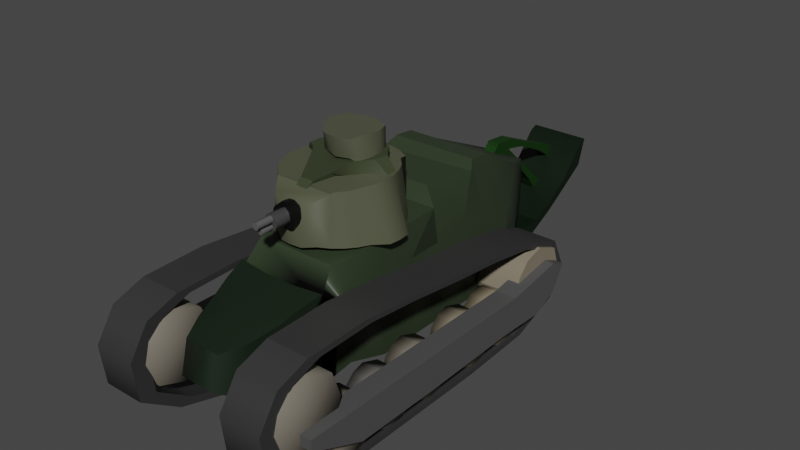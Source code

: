 # Source: ft-17_ww1_tank1.blend  (saved by Blender 2.91.10; exported with 4.5.12 LTS)
import bpy
from mathutils import Matrix  # noqa: F401  (used for matrix-valued properties, if any)

bpy.ops.wm.read_factory_settings(use_empty=True)
scene = bpy.context.scene
scene.name = 'Scene'

# ---- materials (node trees are filled in below, after node groups)
mat_material_009 = bpy.data.materials.new('Material.009')
mat_material_001 = bpy.data.materials.new('Material.001')
mat_material_018 = bpy.data.materials.new('Material.018')
mat_material_020 = bpy.data.materials.new('Material.020')
mat_material_022 = bpy.data.materials.new('Material.022')
mat_material_002 = bpy.data.materials.new('Material.002')
mat_material_004 = bpy.data.materials.new('Material.004')
mat_material_003 = bpy.data.materials.new('Material.003')
mat_material_006 = bpy.data.materials.new('Material.006')
mat_material_005 = bpy.data.materials.new('Material.005')
mat_material_007 = bpy.data.materials.new('Material.007')
mat_material_019 = bpy.data.materials.new('Material.019')
mat_material_017 = bpy.data.materials.new('Material.017')
mat_material_015 = bpy.data.materials.new('Material.015')
mat_material_014 = bpy.data.materials.new('Material.014')
mat_material_013 = bpy.data.materials.new('Material.013')
mat_material_012 = bpy.data.materials.new('Material.012')
mat_material_016 = bpy.data.materials.new('Material.016')
mat_material_011 = bpy.data.materials.new('Material.011')
mat_material_010 = bpy.data.materials.new('Material.010')

# ---- node groups
ng_auto_smooth = bpy.data.node_groups.new('Auto Smooth', 'GeometryNodeTree')
_s = ng_auto_smooth.interface.new_socket(name='Geometry', in_out='OUTPUT', socket_type='NodeSocketGeometry')
_s = ng_auto_smooth.interface.new_socket(name='Geometry', in_out='INPUT', socket_type='NodeSocketGeometry')
_s = ng_auto_smooth.interface.new_socket(name='Angle', in_out='INPUT', socket_type='NodeSocketFloat')
_s.subtype = 'ANGLE'
_s.min_value = 0.0
_s.max_value = 3.142
ng_auto_smooth.is_modifier = True
_N = ng_auto_smooth.nodes; _L = ng_auto_smooth.links
n0 = _N.new('NodeGroupOutput'); n0.name = 'Group Output'; n0.location = (480, -100)
n1 = _N.new('NodeGroupInput'); n1.name = 'Group Input'; n1.location = (-420, -300)
n2 = _N.new('NodeGroupInput'); n2.name = 'Group Input.001'; n2.location = (-60, -100)
n3 = _N.new('GeometryNodeSetShadeSmooth'); n3.name = 'Set Shade Smooth'; n3.location = (120, -100)
n3.domain = 'EDGE'
n4 = _N.new('GeometryNodeSetShadeSmooth'); n4.name = 'Set Shade Smooth.001'; n4.location = (300, -100)
n5 = _N.new('GeometryNodeInputMeshEdgeAngle'); n5.name = 'Edge Angle'; n5.location = (-420, -220)
n6 = _N.new('GeometryNodeInputEdgeSmooth'); n6.name = 'Is Edge Smooth'; n6.location = (-60, -160)
n7 = _N.new('GeometryNodeInputShadeSmooth'); n7.name = 'Is Face Smooth'; n7.location = (-240, -340)
n8 = _N.new('FunctionNodeBooleanMath'); n8.name = 'Boolean Math'; n8.location = (-60, -220)
n9 = _N.new('FunctionNodeCompare'); n9.name = 'Compare'; n9.location = (-240, -180)
n9.operation = 'LESS_EQUAL'
_L.new(n5.outputs[0], n9.inputs[0])
_L.new(n4.outputs[0], n0.inputs[0])
_L.new(n1.outputs[1], n9.inputs[1])
_L.new(n9.outputs[0], n8.inputs[0])
_L.new(n7.outputs[0], n8.inputs[1])
_L.new(n2.outputs[0], n3.inputs[0])
_L.new(n6.outputs[0], n3.inputs[1])
_L.new(n3.outputs[0], n4.inputs[0])
_L.new(n8.outputs[0], n3.inputs[2])
n0.is_active_output = True

# ---- material node trees
mat_material_009.use_nodes = True; mat_material_009.node_tree.nodes.clear()
_N = mat_material_009.node_tree.nodes; _L = mat_material_009.node_tree.links
n0 = _N.new('ShaderNodeBsdfPrincipled'); n0.name = 'Principled BSDF'; n0.location = (10, 300)
n0.distribution = 'GGX'
n0.subsurface_method = 'RANDOM_WALK_SKIN'
n0.inputs[0].default_value = (0.03267, 0.03267, 0.03267, 1.0)
n0.inputs[3].default_value = 1.45
n0.inputs[27].default_value = (0.0, 0.0, 0.0, 1.0)
n0.inputs[28].default_value = 1.0
n1 = _N.new('ShaderNodeOutputMaterial'); n1.name = 'Material Output'; n1.location = (300, 300)
_L.new(n0.outputs[0], n1.inputs[0])
n1.is_active_output = True
mat_material_001.use_nodes = True; mat_material_001.node_tree.nodes.clear()
_N = mat_material_001.node_tree.nodes; _L = mat_material_001.node_tree.links
n0 = _N.new('ShaderNodeBsdfPrincipled'); n0.name = 'Principled BSDF'; n0.location = (10, 300)
n0.distribution = 'GGX'
n0.subsurface_method = 'RANDOM_WALK_SKIN'
n0.inputs[0].default_value = (0.02829, 0.04232, 0.02124, 1.0)
n0.inputs[3].default_value = 1.45
n0.inputs[27].default_value = (0.0, 0.0, 0.0, 1.0)
n0.inputs[28].default_value = 1.0
n1 = _N.new('ShaderNodeOutputMaterial'); n1.name = 'Material Output'; n1.location = (300, 300)
_L.new(n0.outputs[0], n1.inputs[0])
n1.is_active_output = True
mat_material_018.use_nodes = True; mat_material_018.node_tree.nodes.clear()
_N = mat_material_018.node_tree.nodes; _L = mat_material_018.node_tree.links
n0 = _N.new('ShaderNodeBsdfPrincipled'); n0.name = 'Principled BSDF'; n0.location = (10, 300)
n0.distribution = 'GGX'
n0.subsurface_method = 'RANDOM_WALK_SKIN'
n0.inputs[0].default_value = (0.005989, 0.01368, 0.005401, 1.0)
n0.inputs[3].default_value = 1.45
n0.inputs[27].default_value = (0.0, 0.0, 0.0, 1.0)
n0.inputs[28].default_value = 1.0
n1 = _N.new('ShaderNodeOutputMaterial'); n1.name = 'Material Output'; n1.location = (300, 300)
_L.new(n0.outputs[0], n1.inputs[0])
n1.is_active_output = True
mat_material_020.use_nodes = True; mat_material_020.node_tree.nodes.clear()
_N = mat_material_020.node_tree.nodes; _L = mat_material_020.node_tree.links
n0 = _N.new('ShaderNodeBsdfPrincipled'); n0.name = 'Principled BSDF'; n0.location = (10, 300)
n0.distribution = 'GGX'
n0.subsurface_method = 'RANDOM_WALK_SKIN'
n0.inputs[0].default_value = (0.0002463, 0.006358, 0.0002622, 1.0)
n0.inputs[3].default_value = 1.45
n0.inputs[27].default_value = (0.0, 0.0, 0.0, 1.0)
n0.inputs[28].default_value = 1.0
n1 = _N.new('ShaderNodeOutputMaterial'); n1.name = 'Material Output'; n1.location = (300, 300)
_L.new(n0.outputs[0], n1.inputs[0])
n1.is_active_output = True
mat_material_022.use_nodes = True; mat_material_022.node_tree.nodes.clear()
_N = mat_material_022.node_tree.nodes; _L = mat_material_022.node_tree.links
n0 = _N.new('ShaderNodeBsdfPrincipled'); n0.name = 'Principled BSDF'; n0.location = (10, 300)
n0.distribution = 'GGX'
n0.subsurface_method = 'RANDOM_WALK_SKIN'
n0.inputs[0].default_value = (0.002908, 0.03267, 0.0, 1.0)
n0.inputs[3].default_value = 1.45
n0.inputs[27].default_value = (0.0, 0.0, 0.0, 1.0)
n0.inputs[28].default_value = 1.0
n1 = _N.new('ShaderNodeOutputMaterial'); n1.name = 'Material Output'; n1.location = (300, 300)
_L.new(n0.outputs[0], n1.inputs[0])
n1.is_active_output = True
mat_material_002.use_nodes = True; mat_material_002.node_tree.nodes.clear()
_N = mat_material_002.node_tree.nodes; _L = mat_material_002.node_tree.links
n0 = _N.new('ShaderNodeBsdfPrincipled'); n0.name = 'Principled BSDF'; n0.location = (10, 300)
n0.distribution = 'GGX'
n0.subsurface_method = 'RANDOM_WALK_SKIN'
n0.inputs[0].default_value = (0.08022, 0.0865, 0.05127, 1.0)
n0.inputs[3].default_value = 1.45
n0.inputs[27].default_value = (0.0, 0.0, 0.0, 1.0)
n0.inputs[28].default_value = 1.0
n1 = _N.new('ShaderNodeOutputMaterial'); n1.name = 'Material Output'; n1.location = (300, 300)
_L.new(n0.outputs[0], n1.inputs[0])
n1.is_active_output = True
mat_material_004.use_nodes = True; mat_material_004.node_tree.nodes.clear()
_N = mat_material_004.node_tree.nodes; _L = mat_material_004.node_tree.links
n0 = _N.new('ShaderNodeBsdfPrincipled'); n0.name = 'Principled BSDF'; n0.location = (10, 300)
n0.distribution = 'GGX'
n0.subsurface_method = 'RANDOM_WALK_SKIN'
n0.inputs[0].default_value = (0.03955, 0.05127, 0.02416, 1.0)
n0.inputs[3].default_value = 1.45
n0.inputs[27].default_value = (0.0, 0.0, 0.0, 1.0)
n0.inputs[28].default_value = 1.0
n1 = _N.new('ShaderNodeOutputMaterial'); n1.name = 'Material Output'; n1.location = (300, 300)
_L.new(n0.outputs[0], n1.inputs[0])
n1.is_active_output = True
mat_material_003.use_nodes = True; mat_material_003.node_tree.nodes.clear()
_N = mat_material_003.node_tree.nodes; _L = mat_material_003.node_tree.links
n0 = _N.new('ShaderNodeBsdfPrincipled'); n0.name = 'Principled BSDF'; n0.location = (10, 300)
n0.distribution = 'GGX'
n0.subsurface_method = 'RANDOM_WALK_SKIN'
n0.inputs[0].default_value = (0.08228, 0.08866, 0.05448, 1.0)
n0.inputs[3].default_value = 1.45
n0.inputs[27].default_value = (0.0, 0.0, 0.0, 1.0)
n0.inputs[28].default_value = 1.0
n1 = _N.new('ShaderNodeOutputMaterial'); n1.name = 'Material Output'; n1.location = (300, 300)
_L.new(n0.outputs[0], n1.inputs[0])
n1.is_active_output = True
mat_material_006.use_nodes = True; mat_material_006.node_tree.nodes.clear()
_N = mat_material_006.node_tree.nodes; _L = mat_material_006.node_tree.links
n0 = _N.new('ShaderNodeBsdfPrincipled'); n0.name = 'Principled BSDF'; n0.location = (10, 300)
n0.distribution = 'GGX'
n0.subsurface_method = 'RANDOM_WALK_SKIN'
n0.inputs[0].default_value = (0.0, 0.0, 0.0, 1.0)
n0.inputs[3].default_value = 1.45
n0.inputs[27].default_value = (0.0, 0.0, 0.0, 1.0)
n0.inputs[28].default_value = 1.0
n1 = _N.new('ShaderNodeOutputMaterial'); n1.name = 'Material Output'; n1.location = (300, 300)
_L.new(n0.outputs[0], n1.inputs[0])
n1.is_active_output = True
mat_material_005.use_nodes = True; mat_material_005.node_tree.nodes.clear()
_N = mat_material_005.node_tree.nodes; _L = mat_material_005.node_tree.links
n0 = _N.new('ShaderNodeBsdfPrincipled'); n0.name = 'Principled BSDF'; n0.location = (10, 300)
n0.distribution = 'GGX'
n0.subsurface_method = 'RANDOM_WALK_SKIN'
n0.inputs[0].default_value = (0.04961, 0.04961, 0.04961, 1.0)
n0.inputs[3].default_value = 1.45
n0.inputs[27].default_value = (0.0, 0.0, 0.0, 1.0)
n0.inputs[28].default_value = 1.0
n1 = _N.new('ShaderNodeOutputMaterial'); n1.name = 'Material Output'; n1.location = (300, 300)
_L.new(n0.outputs[0], n1.inputs[0])
n1.is_active_output = True
mat_material_007.use_nodes = True; mat_material_007.node_tree.nodes.clear()
_N = mat_material_007.node_tree.nodes; _L = mat_material_007.node_tree.links
n0 = _N.new('ShaderNodeBsdfPrincipled'); n0.name = 'Principled BSDF'; n0.location = (10, 300)
n0.distribution = 'GGX'
n0.subsurface_method = 'RANDOM_WALK_SKIN'
n0.inputs[0].default_value = (0.0965, 0.0965, 0.0965, 1.0)
n0.inputs[3].default_value = 1.45
n0.inputs[27].default_value = (0.0, 0.0, 0.0, 1.0)
n0.inputs[28].default_value = 1.0
n1 = _N.new('ShaderNodeOutputMaterial'); n1.name = 'Material Output'; n1.location = (300, 300)
_L.new(n0.outputs[0], n1.inputs[0])
n1.is_active_output = True
mat_material_019.use_nodes = True; mat_material_019.node_tree.nodes.clear()
_N = mat_material_019.node_tree.nodes; _L = mat_material_019.node_tree.links
n0 = _N.new('ShaderNodeBsdfPrincipled'); n0.name = 'Principled BSDF'; n0.location = (10, 300)
n0.distribution = 'GGX'
n0.subsurface_method = 'RANDOM_WALK_SKIN'
n0.inputs[0].default_value = (0.03895, 0.03895, 0.03895, 1.0)
n0.inputs[3].default_value = 1.45
n0.inputs[27].default_value = (0.0, 0.0, 0.0, 1.0)
n0.inputs[28].default_value = 1.0
n1 = _N.new('ShaderNodeOutputMaterial'); n1.name = 'Material Output'; n1.location = (300, 300)
_L.new(n0.outputs[0], n1.inputs[0])
n1.is_active_output = True
mat_material_017.use_nodes = True; mat_material_017.node_tree.nodes.clear()
_N = mat_material_017.node_tree.nodes; _L = mat_material_017.node_tree.links
n0 = _N.new('ShaderNodeBsdfPrincipled'); n0.name = 'Principled BSDF'; n0.location = (10, 300)
n0.distribution = 'GGX'
n0.subsurface_method = 'RANDOM_WALK_SKIN'
n0.inputs[0].default_value = (0.2232, 0.1912, 0.1384, 1.0)
n0.inputs[3].default_value = 1.45
n0.inputs[27].default_value = (0.0, 0.0, 0.0, 1.0)
n0.inputs[28].default_value = 1.0
n1 = _N.new('ShaderNodeOutputMaterial'); n1.name = 'Material Output'; n1.location = (300, 300)
_L.new(n0.outputs[0], n1.inputs[0])
n1.is_active_output = True
mat_material_015.use_nodes = True; mat_material_015.node_tree.nodes.clear()
_N = mat_material_015.node_tree.nodes; _L = mat_material_015.node_tree.links
n0 = _N.new('ShaderNodeBsdfPrincipled'); n0.name = 'Principled BSDF'; n0.location = (10, 300)
n0.distribution = 'GGX'
n0.subsurface_method = 'RANDOM_WALK_SKIN'
n0.inputs[0].default_value = (0.2195, 0.1878, 0.1356, 1.0)
n0.inputs[3].default_value = 1.45
n0.inputs[27].default_value = (0.0, 0.0, 0.0, 1.0)
n0.inputs[28].default_value = 1.0
n1 = _N.new('ShaderNodeOutputMaterial'); n1.name = 'Material Output'; n1.location = (300, 300)
_L.new(n0.outputs[0], n1.inputs[0])
n1.is_active_output = True
mat_material_014.use_nodes = True; mat_material_014.node_tree.nodes.clear()
_N = mat_material_014.node_tree.nodes; _L = mat_material_014.node_tree.links
n0 = _N.new('ShaderNodeBsdfPrincipled'); n0.name = 'Principled BSDF'; n0.location = (10, 300)
n0.distribution = 'GGX'
n0.subsurface_method = 'RANDOM_WALK_SKIN'
n0.inputs[0].default_value = (0.1845, 0.1636, 0.1301, 1.0)
n0.inputs[3].default_value = 1.45
n0.inputs[27].default_value = (0.0, 0.0, 0.0, 1.0)
n0.inputs[28].default_value = 1.0
n1 = _N.new('ShaderNodeOutputMaterial'); n1.name = 'Material Output'; n1.location = (300, 300)
_L.new(n0.outputs[0], n1.inputs[0])
n1.is_active_output = True
mat_material_013.use_nodes = True; mat_material_013.node_tree.nodes.clear()
_N = mat_material_013.node_tree.nodes; _L = mat_material_013.node_tree.links
n0 = _N.new('ShaderNodeBsdfPrincipled'); n0.name = 'Principled BSDF'; n0.location = (10, 300)
n0.distribution = 'GGX'
n0.subsurface_method = 'RANDOM_WALK_SKIN'
n0.inputs[0].default_value = (0.1413, 0.1329, 0.1195, 1.0)
n0.inputs[3].default_value = 1.45
n0.inputs[27].default_value = (0.0, 0.0, 0.0, 1.0)
n0.inputs[28].default_value = 1.0
n1 = _N.new('ShaderNodeOutputMaterial'); n1.name = 'Material Output'; n1.location = (300, 300)
_L.new(n0.outputs[0], n1.inputs[0])
n1.is_active_output = True
mat_material_012.use_nodes = True; mat_material_012.node_tree.nodes.clear()
_N = mat_material_012.node_tree.nodes; _L = mat_material_012.node_tree.links
n0 = _N.new('ShaderNodeBsdfPrincipled'); n0.name = 'Principled BSDF'; n0.location = (10, 300)
n0.distribution = 'GGX'
n0.subsurface_method = 'RANDOM_WALK_SKIN'
n0.inputs[0].default_value = (0.1845, 0.162, 0.1301, 1.0)
n0.inputs[3].default_value = 1.45
n0.inputs[27].default_value = (0.0, 0.0, 0.0, 1.0)
n0.inputs[28].default_value = 1.0
n1 = _N.new('ShaderNodeOutputMaterial'); n1.name = 'Material Output'; n1.location = (300, 300)
_L.new(n0.outputs[0], n1.inputs[0])
n1.is_active_output = True
mat_material_016.use_nodes = True; mat_material_016.node_tree.nodes.clear()
_N = mat_material_016.node_tree.nodes; _L = mat_material_016.node_tree.links
n0 = _N.new('ShaderNodeBsdfPrincipled'); n0.name = 'Principled BSDF'; n0.location = (10, 300)
n0.distribution = 'GGX'
n0.subsurface_method = 'RANDOM_WALK_SKIN'
n0.inputs[0].default_value = (0.2462, 0.2051, 0.1384, 1.0)
n0.inputs[3].default_value = 1.45
n0.inputs[27].default_value = (0.0, 0.0, 0.0, 1.0)
n0.inputs[28].default_value = 1.0
n1 = _N.new('ShaderNodeOutputMaterial'); n1.name = 'Material Output'; n1.location = (300, 300)
_L.new(n0.outputs[0], n1.inputs[0])
n1.is_active_output = True
mat_material_011.use_nodes = True; mat_material_011.node_tree.nodes.clear()
_N = mat_material_011.node_tree.nodes; _L = mat_material_011.node_tree.links
n0 = _N.new('ShaderNodeOutputMaterial'); n0.name = 'Material Output'; n0.location = (300, 300)
n1 = _N.new('ShaderNodeBsdfPrincipled'); n1.name = 'Principled BSDF'; n1.location = (10, 300)
n1.distribution = 'GGX'
n1.subsurface_method = 'RANDOM_WALK_SKIN'
n1.inputs[0].default_value = (0.07557, 0.07557, 0.07557, 1.0)
n1.inputs[3].default_value = 1.45
n1.inputs[27].default_value = (0.0, 0.0, 0.0, 1.0)
n1.inputs[28].default_value = 1.0
_L.new(n1.outputs[0], n0.inputs[0])
n0.is_active_output = True
mat_material_010.use_nodes = True; mat_material_010.node_tree.nodes.clear()
_N = mat_material_010.node_tree.nodes; _L = mat_material_010.node_tree.links
n0 = _N.new('ShaderNodeBsdfPrincipled'); n0.name = 'Principled BSDF'; n0.location = (10, 300)
n0.distribution = 'GGX'
n0.subsurface_method = 'RANDOM_WALK_SKIN'
n0.inputs[0].default_value = (0.1812, 0.162, 0.1301, 1.0)
n0.inputs[3].default_value = 1.45
n0.inputs[27].default_value = (0.0, 0.0, 0.0, 1.0)
n0.inputs[28].default_value = 1.0
n1 = _N.new('ShaderNodeOutputMaterial'); n1.name = 'Material Output'; n1.location = (300, 300)
_L.new(n0.outputs[0], n1.inputs[0])
n1.is_active_output = True

# ---- world
world_world = bpy.data.worlds.new('World'); scene.world = world_world
world_world.use_nodes = True; world_world.node_tree.nodes.clear()
_N = world_world.node_tree.nodes; _L = world_world.node_tree.links
n0 = _N.new('ShaderNodeOutputWorld'); n0.name = 'World Output'; n0.location = (300, 300)
n1 = _N.new('ShaderNodeBackground'); n1.name = 'Background'; n1.location = (10, 300)
n1.inputs[0].default_value = (0.05088, 0.05088, 0.05088, 1.0)
_L.new(n1.outputs[0], n0.inputs[0])
n0.is_active_output = True
world_world.color = (0.05088, 0.05088, 0.05088)
world_world.use_sun_shadow = False
world_world.sun_shadow_jitter_overblur = 0.0

# ---- meshes
me_cube_002 = bpy.data.meshes.new('Cube.002')
me_cube_002.from_pydata([(-1.0, -1.016, 0.3538), (-1.0, -0.9159, 0.8611), (-1.0, 1.021, -0.09745), (-1.0, 0.9474, 0.3925), (1.0, -1.016, 0.3538), (1.0, -0.9159, 0.8611), (1.0, 1.021, -0.09745), (1.0, 0.9474, 0.3925), (-1.0, 0.9351, -0.6355), (-1.0, 0.6809, -0.9479), (-1.0, 0.2901, -1.017), (-1.0, -0.5056, -1.017), (-1.0, -0.7913, -0.757), (-1.0, -0.9929, -0.3057), (-1.0, -0.7511, 1.052), (-1.0, -0.4286, 1.087), (-1.0, -0.1429, 1.0), (-1.0, 0.1849, 0.8611), (-1.0, 0.4917, 0.757), (-1.0, 0.7616, 0.6182), (1.0, -0.9929, -0.3057), (1.0, -0.7913, -0.757), (1.0, -0.5056, -1.017), (1.0, 0.2901, -1.017), (1.0, 0.6809, -0.9479), (1.0, 0.9351, -0.6355), (1.0, 0.7616, 0.6182), (1.0, 0.4917, 0.757), (1.0, 0.1849, 0.8611), (1.0, -0.1429, 1.0), (1.0, -0.4286, 1.087), (1.0, -0.7511, 1.052), (-1.0, 0.9347, -0.08921), (-1.0, 0.8944, -0.3417), (-1.0, 0.7833, 0.4614), (-1.0, 0.8674, 0.3593), (1.0, -0.9219, 0.09285), (1.0, -0.9299, 0.3239), (1.0, -0.7875, 0.8474), (1.0, -0.8385, 0.7884), (1.0, 0.8674, 0.3593), (1.0, 0.7833, 0.4614), (1.0, 0.8944, -0.3417), (1.0, 0.9347, -0.08921), (1.0, 0.6972, 0.5659), (1.0, 0.6662, -0.8152), (1.0, 0.5017, 0.6665), (1.0, 0.8561, -0.5818), (1.0, 0.4501, 0.693), (1.0, 0.285, -0.9279), (1.0, 0.1894, 0.7816), (1.0, 0.6234, -0.8678), (1.0, 0.1693, 0.7884), (1.0, -0.4629, -0.9314), (1.0, -0.4863, -0.91), (1.0, -0.1308, 0.9155), (1.0, 0.2655, -0.9314), (1.0, -0.1566, 0.9233), (1.0, -0.3924, 0.9949), (1.0, -0.7244, -0.693), (1.0, -0.7621, -0.6087), (1.0, -0.4478, 0.989), (1.0, -0.6876, 0.9632), (1.0, -0.909, -0.2799), (-1.0, -0.9219, 0.09285), (-1.0, -0.9299, 0.3239), (-1.0, -0.7875, 0.8474), (-1.0, -0.8385, 0.7884), (-1.0, -0.6876, 0.9632), (-1.0, -0.909, -0.2799), (-1.0, -0.4478, 0.989), (-1.0, -0.7621, -0.6087), (-1.0, -0.3924, 0.9949), (-1.0, -0.7244, -0.693), (-1.0, -0.1566, 0.9233), (-1.0, -0.4863, -0.91), (-1.0, -0.1308, 0.9155), (-1.0, -0.4629, -0.9314), (-1.0, 0.1693, 0.7884), (-1.0, 0.1894, 0.7816), (-1.0, 0.285, -0.9279), (-1.0, 0.2655, -0.9314), (-1.0, 0.4501, 0.693), (-1.0, 0.6662, -0.8152), (-1.0, 0.6234, -0.8678), (-1.0, 0.5017, 0.6665), (-1.0, 0.6972, 0.5659), (-1.0, 0.8561, -0.5818)], [], [(19, 3, 2, 8, 33, 32, 35, 34), (2, 3, 7, 6), (38, 31, 5, 4, 20, 36, 37, 39), (4, 5, 1, 0), (13, 20, 4, 0), (31, 14, 1, 5), (7, 3, 19, 26), (26, 19, 18, 27), (27, 18, 17, 28), (28, 17, 16, 29), (29, 16, 15, 30), (30, 15, 14, 31), (2, 6, 25, 8), (8, 25, 24, 9), (9, 24, 23, 10), (10, 23, 22, 11), (11, 22, 21, 12), (12, 21, 20, 13), (25, 6, 7, 26, 41, 40, 43, 42), (41, 26, 27, 46, 44), (45, 24, 25, 42, 47), (46, 27, 28, 50, 48), (23, 24, 45, 51, 49), (50, 28, 29, 57, 55, 52), (54, 22, 23, 49, 56, 53), (57, 29, 30, 61, 58), (60, 21, 22, 54, 59), (61, 30, 31, 38, 62), (36, 20, 21, 60, 63), (0, 1, 14, 66, 67, 65, 64, 13), (68, 66, 14, 15, 70), (12, 13, 64, 69, 71), (72, 70, 15, 16, 74), (11, 12, 71, 73, 75), (76, 74, 16, 17, 79, 78), (80, 10, 11, 75, 77, 81), (17, 18, 85, 82, 79), (83, 9, 10, 80, 84), (18, 19, 34, 86, 85), (33, 8, 9, 83, 87), (40, 35, 32, 43), (67, 39, 37, 65), (36, 63, 69, 64, 65, 37), (68, 62, 38, 39, 67, 66), (34, 35, 40, 41, 44, 86), (46, 48, 82, 85, 86, 44), (82, 48, 50, 52, 78, 79), (52, 55, 76, 78), (57, 58, 72, 74, 76, 55), (61, 62, 68, 70, 72, 58), (32, 33, 87, 47, 42, 43), (51, 45, 47, 87, 83, 84), (56, 49, 51, 84, 80, 81), (53, 56, 81, 77), (59, 54, 53, 77, 75, 73), (60, 59, 73, 71, 69, 63)])
me_cube_002.polygons.foreach_set('use_smooth', [True] * 56)
me_cube_002.polygons.foreach_set('material_index', [0, 0, 0, 0, 0, 0, 0, 0, 0, 0, 0, 0, 0, 0, 0, 0, 0, 0, 0, 0, 0, 0, 0, 0, 0, 0, 0, 0, 0, 0, 0, 0, 0, 0, 0, 0, 0, 0, 0, 0, 568, 568, 568, 568, 568, 568, 568, 568, 568, 568, 568, 568, 568, 568, 568, 568])
_uv = me_cube_002.uv_layers.new(name='UVMap')
_uv.uv.foreach_set('vector', [0.625, 0.2143, 0.625, 0.25, 0.375, 0.25, 0.375, 0.2143, 0.4336, 0.2143, 0.4405, 0.2311, 0.5872, 0.2304, 0.5937, 0.2143, 0.375, 0.25, 0.625, 0.25, 0.625, 0.5, 0.375, 0.5, 0.5873, 0.7143, 0.625, 0.7143, 0.625, 0.75, 0.375, 0.75, 0.375, 0.7143, 0.4484, 0.7143, 0.4518, 0.7269, 0.5802, 0.7252, 0.375, 0.75, 0.625, 0.75, 0.625, 1.0, 0.375, 1.0, 0.125, 0.7143, 0.375, 0.7143, 0.375, 0.75, 0.125, 0.75, 0.625, 0.7143, 0.875, 0.7143, 0.875, 0.75, 0.625, 0.75, 0.625, 0.5, 0.875, 0.5, 0.875, 0.5357, 0.625, 0.5357, 0.625, 0.5357, 0.875, 0.5357, 0.875, 0.5714, 0.625, 0.5714, 0.625, 0.5714, 0.875, 0.5714, 0.875, 0.6071, 0.625, 0.6071, 0.625, 0.6071, 0.875, 0.6071, 0.875, 0.6429, 0.625, 0.6429, 0.625, 0.6429, 0.875, 0.6429, 0.875, 0.6786, 0.625, 0.6786, 0.625, 0.6786, 0.875, 0.6786, 0.875, 0.7143, 0.625, 0.7143, 0.125, 0.5, 0.375, 0.5, 0.375, 0.5357, 0.125, 0.5357, 0.125, 0.5357, 0.375, 0.5357, 0.375, 0.5714, 0.125, 0.5714, 0.125, 0.5714, 0.375, 0.5714, 0.375, 0.6071, 0.125, 0.6071, 0.125, 0.6071, 0.375, 0.6071, 0.375, 0.6429, 0.125, 0.6429, 0.125, 0.6429, 0.375, 0.6429, 0.375, 0.6786, 0.125, 0.6786, 0.125, 0.6786, 0.375, 0.6786, 0.375, 0.7143, 0.125, 0.7143, 0.375, 0.5357, 0.375, 0.5, 0.625, 0.5, 0.625, 0.5357, 0.5937, 0.5357, 0.5872, 0.5196, 0.4405, 0.5189, 0.4336, 0.5357, 0.5937, 0.5357, 0.625, 0.5357, 0.625, 0.5714, 0.6117, 0.5714, 0.6097, 0.5457, 0.3945, 0.5714, 0.375, 0.5714, 0.375, 0.5357, 0.4336, 0.5357, 0.397, 0.5446, 0.6117, 0.5714, 0.625, 0.5714, 0.625, 0.6071, 0.6144, 0.6071, 0.6136, 0.5771, 0.375, 0.6071, 0.375, 0.5714, 0.3945, 0.5714, 0.3877, 0.5759, 0.3869, 0.6071, 0.6144, 0.6071, 0.625, 0.6071, 0.625, 0.6429, 0.6155, 0.6429, 0.6157, 0.6403, 0.6145, 0.609, 0.3883, 0.6429, 0.375, 0.6429, 0.375, 0.6071, 0.3869, 0.6071, 0.3864, 0.6081, 0.3857, 0.6415, 0.6155, 0.6429, 0.625, 0.6429, 0.625, 0.6786, 0.6117, 0.6786, 0.6149, 0.6722, 0.3951, 0.6786, 0.375, 0.6786, 0.375, 0.6429, 0.3883, 0.6429, 0.3889, 0.6727, 0.6117, 0.6786, 0.625, 0.6786, 0.625, 0.7143, 0.5873, 0.7143, 0.6091, 0.7052, 0.4484, 0.7143, 0.375, 0.7143, 0.375, 0.6786, 0.3951, 0.6786, 0.3973, 0.7045, 0.375, 0.0, 0.625, 0.0, 0.625, 0.03571, 0.5873, 0.03571, 0.5802, 0.02479, 0.4518, 0.02315, 0.4484, 0.03571, 0.375, 0.03571, 0.6091, 0.04476, 0.5873, 0.03571, 0.625, 0.03571, 0.625, 0.07143, 0.6117, 0.07143, 0.375, 0.07143, 0.375, 0.03571, 0.4484, 0.03571, 0.3973, 0.0455, 0.3951, 0.07143, 0.6149, 0.07779, 0.6117, 0.07143, 0.625, 0.07143, 0.625, 0.1071, 0.6155, 0.1071, 0.375, 0.1071, 0.375, 0.07143, 0.3951, 0.07143, 0.3889, 0.07726, 0.3883, 0.1071, 0.6157, 0.1097, 0.6155, 0.1071, 0.625, 0.1071, 0.625, 0.1429, 0.6144, 0.1429, 0.6145, 0.141, 0.3869, 0.1429, 0.375, 0.1429, 0.375, 0.1071, 0.3883, 0.1071, 0.3857, 0.1085, 0.3864, 0.1419, 0.625, 0.1429, 0.625, 0.1786, 0.6117, 0.1786, 0.6136, 0.1729, 0.6144, 0.1429, 0.3945, 0.1786, 0.375, 0.1786, 0.375, 0.1429, 0.3869, 0.1429, 0.3877, 0.1741, 0.625, 0.1786, 0.625, 0.2143, 0.5937, 0.2143, 0.6097, 0.2043, 0.6117, 0.1786, 0.4336, 0.2143, 0.375, 0.2143, 0.375, 0.1786, 0.3945, 0.1786, 0.397, 0.2054, 0.625, 0.4514, 0.625, 0.2673, 0.375, 0.2673, 0.375, 0.4514, 0.625, 0.9827, 0.625, 0.7986, 0.375, 0.7986, 0.375, 0.9827, 0.3264, 0.7363, 0.3264, 0.7143, 0.1423, 0.7143, 0.1423, 0.7363, 0.1423, 0.75, 0.3264, 0.75, 0.8577, 0.7143, 0.6736, 0.7143, 0.6736, 0.7379, 0.6736, 0.75, 0.8577, 0.75, 0.8577, 0.7379, 0.8577, 0.5177, 0.8577, 0.5, 0.6736, 0.5, 0.6736, 0.5177, 0.6736, 0.5357, 0.8577, 0.5357, 0.6736, 0.564, 0.6736, 0.5714, 0.8577, 0.5714, 0.8577, 0.564, 0.8577, 0.5357, 0.6736, 0.5357, 0.8577, 0.5714, 0.6736, 0.5714, 0.6736, 0.6046, 0.6736, 0.6071, 0.8577, 0.6071, 0.8577, 0.6046, 0.6736, 0.6071, 0.6736, 0.6429, 0.8577, 0.6429, 0.8577, 0.6071, 0.6736, 0.6464, 0.6736, 0.6786, 0.8577, 0.6786, 0.8577, 0.6464, 0.8577, 0.6429, 0.6736, 0.6429, 0.6736, 0.6853, 0.6736, 0.7143, 0.8577, 0.7143, 0.8577, 0.6853, 0.8577, 0.6786, 0.6736, 0.6786, 0.1423, 0.5, 0.1423, 0.5183, 0.1423, 0.5357, 0.3264, 0.5357, 0.3264, 0.5183, 0.3264, 0.5, 0.3264, 0.5714, 0.3264, 0.5649, 0.3264, 0.5357, 0.1423, 0.5357, 0.1423, 0.5649, 0.1423, 0.5714, 0.3264, 0.6071, 0.3264, 0.6052, 0.3264, 0.5714, 0.1423, 0.5714, 0.1423, 0.6052, 0.1423, 0.6071, 0.3264, 0.6429, 0.3264, 0.6071, 0.1423, 0.6071, 0.1423, 0.6429, 0.3264, 0.6786, 0.3264, 0.6461, 0.3264, 0.6429, 0.1423, 0.6429, 0.1423, 0.6461, 0.1423, 0.6786, 0.3264, 0.6859, 0.3264, 0.6786, 0.1423, 0.6786, 0.1423, 0.6859, 0.1423, 0.7143, 0.3264, 0.7143])
me_cube_002.materials.append(mat_material_009)
me_cube_002.update()
me_cube_003 = bpy.data.meshes.new('Cube.003')
me_cube_003.from_pydata([(-0.884, -1.025, -1.168), (-0.7769, -0.8769, 0.8282), (-0.4199, 0.9737, -1.112), (-0.4199, 0.9869, 0.5652), (0.8646, -1.022, -1.168), (0.7672, -0.8769, 0.8282), (0.3735, 0.97, -1.112), (0.3735, 0.9831, 0.5652), (-0.6288, 0.8475, -1.238), (-1.0, 0.5512, -1.196), (-1.0, 0.329, -1.196), (-1.0, 0.1067, -1.196), (-1.0, -0.1155, -1.196), (-1.0, -0.3377, -1.196), (-1.0, -0.5599, -1.196), (-0.8725, -0.7819, -1.056), (-0.8725, -0.7781, 0.86), (-0.9215, -0.5556, 0.9738), (-1.0, -0.1494, 1.028), (-0.8585, -0.09856, 1.312), (-0.8585, 0.1386, 1.345), (-0.856, 0.2523, 1.46), (-0.856, 0.3826, 1.424), (-1.0, 0.606, 1.042), (0.8725, -0.7819, -1.056), (1.0, -0.5599, -1.196), (1.0, -0.3377, -1.196), (1.0, -0.1155, -1.196), (1.0, 0.1067, -1.196), (1.0, 0.329, -1.196), (1.0, 0.5512, -1.196), (0.6752, 0.8027, -1.238), (0.9652, 0.6134, 1.042), (0.856, 0.3826, 1.424), (0.856, 0.2523, 1.46), (1.0, 0.1812, 1.351), (0.7169, -0.09856, 1.312), (1.0, -0.1494, 1.028), (0.9608, -0.5556, 0.9738), (0.8725, -0.7781, 0.86), (-0.884, -1.003, -0.3333), (-0.884, -0.9987, 0.3333), (-0.4199, 1.0, 0.3333), (-0.4199, 1.0, -0.3333), (0.3735, 0.9963, 0.3333), (0.3735, 0.9963, -0.3333), (0.8646, -0.9956, 0.3333), (0.8646, -1.0, -0.3333), (0.6752, 0.7852, 0.3333), (0.6752, 0.7852, -0.3333), (1.0, 0.5556, 0.3333), (1.0, 0.5556, -0.3333), (1.0, 0.3333, 0.3333), (1.0, 0.3333, -0.3333), (1.0, 0.1111, 0.3333), (1.0, 0.1111, -0.3333), (1.0, -0.1111, 0.3333), (1.0, -0.1111, -0.3333), (1.0, -0.3333, 0.3333), (1.0, -0.3333, -0.3333), (1.0, -0.5556, 0.3333), (0.9608, -0.5556, -0.281), (1.0, -0.7778, 0.3333), (1.0, -0.7778, -0.3333), (-1.0, -0.7778, 0.3333), (-1.0, -0.7778, -0.3333), (-1.0, -0.5556, 0.3333), (-1.0, -0.5556, -0.3333), (-1.0, -0.3333, 0.3333), (-1.0, -0.3333, -0.3333), (-1.0, -0.1111, 0.3333), (-1.0, -0.1111, -0.3333), (-1.0, 0.1111, 0.3333), (-1.0, 0.1111, -0.3333), (-1.0, 0.3333, 0.3333), (-1.0, 0.3333, -0.3333), (-1.0, 0.5556, 0.3333), (-1.0, 0.5556, -0.3333), (-0.7796, 0.7442, 0.3333), (-0.7796, 0.7442, -0.3333), (-0.6522, -1.429, -0.8135), (-0.6522, -1.366, 0.08561), (-0.9422, -0.9746, -1.214), (-0.9422, -0.9746, 0.4727), (0.5229, -1.432, -0.8135), (0.5229, -1.369, 0.08561), (0.8323, -0.9715, -1.214), (0.8323, -0.9715, 0.4727), (-0.8649, -1.155, -1.214), (-0.7488, -1.297, -1.118), (-0.7488, -1.23, 0.2238), (-0.8649, -1.11, 0.3344), (0.668, -1.279, -1.118), (0.726, -1.161, -1.214), (0.726, -1.116, 0.3344), (0.668, -1.212, 0.2238), (0.2311, -0.9995, -1.214), (-0.312, -0.9995, -1.214), (-0.312, -0.9995, 0.4727), (0.2311, -0.9995, 0.4727), (-0.457, -1.553, -0.6338), (0.2698, -1.556, -0.6338), (0.2698, -1.507, -0.02497), (-0.457, -1.503, -0.02497), (-0.312, -1.147, 0.3344), (0.2311, -1.147, 0.3344), (-0.312, -1.277, 0.2238), (0.2311, -1.277, 0.2238), (0.2311, -1.192, -1.214), (-0.312, -1.192, -1.214), (0.2311, -1.357, -0.8135), (-0.312, -1.357, -0.8135), (-0.6107, 0.9541, -1.016), (-0.6107, 0.9205, -0.8452), (-0.6107, 1.628, 0.4001), (-0.6107, 1.576, 0.3306), (0.5823, 0.9541, -1.016), (0.5823, 0.9205, -0.8452), (0.5823, 1.628, 0.4001), (0.5823, 1.576, 0.3306), (-0.6107, 1.575, -0.1231), (-0.6107, 1.347, -0.579), (-0.6107, 1.238, -0.7854), (-0.6107, 1.032, -1.107), (-0.6107, 1.095, -0.8212), (-0.6107, 1.211, -0.6436), (-0.6107, 1.32, -0.4373), (-0.6107, 1.423, -0.2021), (0.5823, 1.032, -1.107), (0.5823, 1.238, -0.7854), (0.5823, 1.347, -0.579), (0.5823, 1.575, -0.1231), (0.5823, 1.423, -0.2021), (0.5823, 1.32, -0.4373), (0.5823, 1.211, -0.6436), (0.5823, 1.095, -0.8212), (-0.1666, 0.8058, 0.69), (-0.1666, 0.8576, 0.8615), (-0.1666, 1.32, -0.5714), (-0.1666, 1.372, -0.3999), (0.07367, 0.8058, 0.69), (0.07367, 0.8576, 0.8615), (0.07367, 1.32, -0.5714), (0.07367, 1.372, -0.3999), (-0.1666, 1.242, -0.237), (-0.1666, 1.156, 0.03333), (-0.1666, 1.065, 0.2957), (-0.1666, 0.9668, 0.486), (-0.1666, 0.9901, 0.6735), (-0.1666, 1.081, 0.4112), (-0.1666, 1.172, 0.1488), (-0.1666, 1.263, -0.1135), (0.07367, 0.9668, 0.486), (0.07367, 1.065, 0.2957), (0.07367, 1.156, 0.03333), (0.07367, 1.242, -0.237), (0.07367, 1.263, -0.1135), (0.07367, 1.172, 0.1488), (0.07367, 1.081, 0.4112), (0.07367, 0.9901, 0.6735), (-0.2617, 0.8836, 0.6276), (-0.2617, 0.9136, 0.8432), (-0.2617, 1.505, -0.02257), (-0.2617, 1.535, 0.193), (-0.02147, 0.8836, 0.6276), (-0.02147, 0.9136, 0.8432), (-0.02147, 1.505, -0.02257), (-0.02147, 1.535, 0.193), (-0.2617, 1.395, 0.2107), (-0.2617, 1.285, 0.3757), (-0.2617, 1.171, 0.5277), (-0.2617, 1.057, 0.6038), (-0.2617, 1.059, 0.8047), (-0.2617, 1.173, 0.6527), (-0.2617, 1.287, 0.5006), (-0.2617, 1.401, 0.3486), (-0.02147, 1.057, 0.6038), (-0.02147, 1.171, 0.5277), (-0.02147, 1.285, 0.3757), (-0.02147, 1.395, 0.2107), (-0.02147, 1.401, 0.3486), (-0.02147, 1.287, 0.5006), (-0.02147, 1.173, 0.6527), (-0.02147, 1.059, 0.8047)], [], [(78, 23, 3, 42), (42, 3, 7, 44), (62, 39, 5, 46), (46, 5, 1, 41), (15, 24, 4, 0), (39, 16, 1, 5), (7, 3, 23, 32), (32, 23, 22, 33), (33, 22, 21, 34), (34, 21, 20, 35), (35, 20, 19, 36), (36, 19, 18, 37), (37, 18, 17, 38), (38, 17, 16, 39), (2, 6, 31, 8), (8, 31, 30, 9), (9, 30, 29, 10), (10, 29, 28, 11), (11, 28, 27, 12), (12, 27, 26, 13), (13, 26, 25, 14), (14, 25, 24, 15), (44, 7, 32, 48), (48, 32, 33, 50), (50, 33, 34, 52), (52, 34, 35, 54), (54, 35, 36, 56), (56, 36, 37, 58), (58, 37, 38, 60), (60, 38, 39, 62), (41, 1, 16, 64), (64, 16, 17, 66), (66, 17, 18, 68), (68, 18, 19, 70), (70, 19, 20, 72), (72, 20, 21, 74), (74, 21, 22, 76), (76, 22, 23, 78), (9, 77, 79, 8), (77, 76, 78, 79), (10, 75, 77, 9), (75, 74, 76, 77), (11, 73, 75, 10), (73, 72, 74, 75), (12, 71, 73, 11), (71, 70, 72, 73), (13, 69, 71, 12), (69, 68, 70, 71), (14, 67, 69, 13), (67, 66, 68, 69), (15, 65, 67, 14), (65, 64, 66, 67), (0, 40, 65, 15), (40, 41, 64, 65), (25, 61, 63, 24), (61, 60, 62, 63), (26, 59, 61, 25), (59, 58, 60, 61), (27, 57, 59, 26), (57, 56, 58, 59), (28, 55, 57, 27), (55, 54, 56, 57), (29, 53, 55, 28), (53, 52, 54, 55), (30, 51, 53, 29), (51, 50, 52, 53), (31, 49, 51, 30), (49, 48, 50, 51), (6, 45, 49, 31), (45, 44, 48, 49), (4, 47, 40, 0), (47, 46, 41, 40), (24, 63, 47, 4), (63, 62, 46, 47), (2, 43, 45, 6), (43, 42, 44, 45), (8, 79, 43, 2), (79, 78, 42, 43), (4, 46, 47), (88, 91, 83, 82), (96, 99, 87, 86), (92, 95, 85, 84), (100, 103, 81, 80), (110, 92, 84, 101), (106, 90, 81, 103), (98, 83, 91, 104), (104, 91, 90, 106), (96, 86, 93, 108), (108, 93, 92, 110), (86, 87, 94, 93), (93, 94, 95, 92), (80, 81, 90, 89), (89, 90, 91, 88), (88, 109, 111, 89), (109, 108, 110, 111), (82, 97, 109, 88), (97, 96, 108, 109), (94, 105, 107, 95), (105, 104, 106, 107), (87, 99, 105, 94), (99, 98, 104, 105), (95, 107, 102, 85), (107, 106, 103, 102), (89, 111, 100, 80), (111, 110, 101, 100), (84, 85, 102, 101), (101, 102, 103, 100), (82, 83, 98, 97), (97, 98, 99, 96), (120, 127, 115, 114), (114, 115, 119, 118), (128, 135, 117, 116), (116, 117, 113, 112), (123, 128, 116, 112), (135, 124, 113, 117), (119, 115, 127, 132), (132, 127, 126, 133), (133, 126, 125, 134), (134, 125, 124, 135), (114, 118, 131, 120), (120, 131, 130, 121), (121, 130, 129, 122), (122, 129, 128, 123), (118, 119, 132, 131), (131, 132, 133, 130), (130, 133, 134, 129), (129, 134, 135, 128), (112, 113, 124, 123), (123, 124, 125, 122), (122, 125, 126, 121), (121, 126, 127, 120), (144, 151, 139, 138), (138, 139, 143, 142), (152, 159, 141, 140), (140, 141, 137, 136), (147, 152, 140, 136), (159, 148, 137, 141), (143, 139, 151, 156), (156, 151, 150, 157), (157, 150, 149, 158), (158, 149, 148, 159), (138, 142, 155, 144), (144, 155, 154, 145), (145, 154, 153, 146), (146, 153, 152, 147), (142, 143, 156, 155), (155, 156, 157, 154), (154, 157, 158, 153), (153, 158, 159, 152), (136, 137, 148, 147), (147, 148, 149, 146), (146, 149, 150, 145), (145, 150, 151, 144), (168, 175, 163, 162), (162, 163, 167, 166), (176, 183, 165, 164), (164, 165, 161, 160), (171, 176, 164, 160), (183, 172, 161, 165), (167, 163, 175, 180), (180, 175, 174, 181), (181, 174, 173, 182), (182, 173, 172, 183), (162, 166, 179, 168), (168, 179, 178, 169), (169, 178, 177, 170), (170, 177, 176, 171), (166, 167, 180, 179), (179, 180, 181, 178), (178, 181, 182, 177), (177, 182, 183, 176), (160, 161, 172, 171), (171, 172, 173, 170), (170, 173, 174, 169), (169, 174, 175, 168)])
me_cube_003.polygons.foreach_set('use_smooth', [1, 1, 1, 1, 1, 1, 1, 1, 1, 1, 1, 1, 1, 1, 1, 1, 1, 1, 1, 1, 1, 1, 1, 1, 1, 1, 1, 1, 1, 1, 1, 1, 1, 1, 1, 1, 1, 1, 1, 1, 1, 1, 1, 1, 1, 1, 1, 1, 1, 1, 1, 1, 1, 1, 1, 1, 1, 1, 1, 1, 1, 1, 1, 1, 1, 1, 1, 1, 1, 1, 1, 1, 1, 1, 1, 1, 1, 1, 1, 1, 1, 1, 1, 1, 1, 1, 1, 1, 1, 1, 1, 1, 1, 1, 1, 1, 1, 1, 1, 1, 1, 1, 1, 1, 1, 1, 1, 1, 1, 1, 1, 1, 1, 1, 1, 1, 1, 1, 1, 1, 1, 1, 1, 1, 1, 1, 1, 1, 1, 1, 1, 0, 0, 0, 0, 0, 0, 0, 0, 0, 0, 0, 0, 0, 0, 0, 0, 0, 0, 0, 0, 0, 0, 0, 0, 0, 0, 0, 0, 0, 0, 0, 0, 0, 0, 0, 0, 0, 0, 0, 0, 0, 0, 0, 0])
me_cube_003.polygons.foreach_set('material_index', [0, 0, 0, 0, 0, 0, 0, 0, 0, 0, 0, 0, 0, 0, 0, 0, 0, 0, 0, 0, 0, 0, 0, 0, 0, 0, 0, 0, 0, 0, 0, 0, 0, 0, 0, 0, 0, 0, 0, 0, 0, 0, 0, 0, 0, 0, 0, 0, 0, 0, 0, 0, 0, 0, 0, 0, 0, 0, 0, 0, 0, 0, 0, 0, 0, 0, 0, 0, 0, 0, 0, 0, 0, 0, 0, 0, 0, 0, 0, 1, 1, 1, 1, 1, 1, 1, 1, 1, 1, 1, 1, 1, 1, 1, 1, 1, 1, 1, 1, 1, 1, 1, 1, 1, 1, 1, 1, 1, 1, 2, 2, 2, 2, 2, 2, 2, 2, 2, 2, 2, 2, 2, 2, 2, 2, 2, 2, 2, 2, 2, 2, 3, 3, 3, 3, 3, 3, 3, 3, 3, 3, 3, 3, 3, 3, 3, 3, 3, 3, 3, 3, 3, 3, 3, 3, 3, 3, 3, 3, 3, 3, 3, 3, 3, 3, 3, 3, 3, 3, 3, 3, 3, 3, 3, 3])
_uv = me_cube_003.uv_layers.new(name='UVMap')
_uv.uv.foreach_set('vector', [0.5417, 0.2222, 0.625, 0.2222, 0.625, 0.25, 0.5417, 0.25, 0.5417, 0.25, 0.625, 0.25, 0.625, 0.5, 0.5417, 0.5, 0.5417, 0.7222, 0.625, 0.7222, 0.625, 0.75, 0.5417, 0.75, 0.5417, 0.75, 0.625, 0.75, 0.625, 1.0, 0.5417, 1.0, 0.125, 0.7222, 0.375, 0.7222, 0.375, 0.75, 0.125, 0.75, 0.625, 0.7222, 0.875, 0.7222, 0.875, 0.75, 0.625, 0.75, 0.625, 0.5, 0.875, 0.5, 0.875, 0.5278, 0.625, 0.5278, 0.625, 0.5278, 0.875, 0.5278, 0.875, 0.5556, 0.625, 0.5556, 0.625, 0.5556, 0.875, 0.5556, 0.875, 0.5833, 0.625, 0.5833, 0.625, 0.5833, 0.875, 0.5833, 0.875, 0.6111, 0.625, 0.6111, 0.625, 0.6111, 0.875, 0.6111, 0.875, 0.6389, 0.625, 0.6389, 0.625, 0.6389, 0.875, 0.6389, 0.875, 0.6667, 0.625, 0.6667, 0.625, 0.6667, 0.875, 0.6667, 0.875, 0.6944, 0.625, 0.6944, 0.625, 0.6944, 0.875, 0.6944, 0.875, 0.7222, 0.625, 0.7222, 0.125, 0.5, 0.375, 0.5, 0.375, 0.5278, 0.125, 0.5278, 0.125, 0.5278, 0.375, 0.5278, 0.375, 0.5556, 0.125, 0.5556, 0.125, 0.5556, 0.375, 0.5556, 0.375, 0.5833, 0.125, 0.5833, 0.125, 0.5833, 0.375, 0.5833, 0.375, 0.6111, 0.125, 0.6111, 0.125, 0.6111, 0.375, 0.6111, 0.375, 0.6389, 0.125, 0.6389, 0.125, 0.6389, 0.375, 0.6389, 0.375, 0.6667, 0.125, 0.6667, 0.125, 0.6667, 0.375, 0.6667, 0.375, 0.6944, 0.125, 0.6944, 0.125, 0.6944, 0.375, 0.6944, 0.375, 0.7222, 0.125, 0.7222, 0.5417, 0.5, 0.625, 0.5, 0.625, 0.5278, 0.5417, 0.5278, 0.5417, 0.5278, 0.625, 0.5278, 0.625, 0.5556, 0.5417, 0.5556, 0.5417, 0.5556, 0.625, 0.5556, 0.625, 0.5833, 0.5417, 0.5833, 0.5417, 0.5833, 0.625, 0.5833, 0.625, 0.6111, 0.5417, 0.6111, 0.5417, 0.6111, 0.625, 0.6111, 0.625, 0.6389, 0.5417, 0.6389, 0.5417, 0.6389, 0.625, 0.6389, 0.625, 0.6667, 0.5417, 0.6667, 0.5417, 0.6667, 0.625, 0.6667, 0.625, 0.6944, 0.5417, 0.6944, 0.5417, 0.6944, 0.625, 0.6944, 0.625, 0.7222, 0.5417, 0.7222, 0.5417, 0.0, 0.625, 0.0, 0.625, 0.02778, 0.5417, 0.02778, 0.5417, 0.02778, 0.625, 0.02778, 0.625, 0.05556, 0.5417, 0.05556, 0.5417, 0.05556, 0.625, 0.05556, 0.625, 0.08333, 0.5417, 0.08333, 0.5417, 0.08333, 0.625, 0.08333, 0.625, 0.1111, 0.5417, 0.1111, 0.5417, 0.1111, 0.625, 0.1111, 0.625, 0.1389, 0.5417, 0.1389, 0.5417, 0.1389, 0.625, 0.1389, 0.625, 0.1667, 0.5417, 0.1667, 0.5417, 0.1667, 0.625, 0.1667, 0.625, 0.1944, 0.5417, 0.1944, 0.5417, 0.1944, 0.625, 0.1944, 0.625, 0.2222, 0.5417, 0.2222, 0.375, 0.1944, 0.4583, 0.1944, 0.4583, 0.2222, 0.375, 0.2222, 0.4583, 0.1944, 0.5417, 0.1944, 0.5417, 0.2222, 0.4583, 0.2222, 0.375, 0.1667, 0.4583, 0.1667, 0.4583, 0.1944, 0.375, 0.1944, 0.4583, 0.1667, 0.5417, 0.1667, 0.5417, 0.1944, 0.4583, 0.1944, 0.375, 0.1389, 0.4583, 0.1389, 0.4583, 0.1667, 0.375, 0.1667, 0.4583, 0.1389, 0.5417, 0.1389, 0.5417, 0.1667, 0.4583, 0.1667, 0.375, 0.1111, 0.4583, 0.1111, 0.4583, 0.1389, 0.375, 0.1389, 0.4583, 0.1111, 0.5417, 0.1111, 0.5417, 0.1389, 0.4583, 0.1389, 0.375, 0.08333, 0.4583, 0.08333, 0.4583, 0.1111, 0.375, 0.1111, 0.4583, 0.08333, 0.5417, 0.08333, 0.5417, 0.1111, 0.4583, 0.1111, 0.375, 0.05556, 0.4583, 0.05556, 0.4583, 0.08333, 0.375, 0.08333, 0.4583, 0.05556, 0.5417, 0.05556, 0.5417, 0.08333, 0.4583, 0.08333, 0.375, 0.02778, 0.4583, 0.02778, 0.4583, 0.05556, 0.375, 0.05556, 0.4583, 0.02778, 0.5417, 0.02778, 0.5417, 0.05556, 0.4583, 0.05556, 0.375, 0.0, 0.4583, 0.0, 0.4583, 0.02778, 0.375, 0.02778, 0.4583, 0.0, 0.5417, 0.0, 0.5417, 0.02778, 0.4583, 0.02778, 0.375, 0.6944, 0.4583, 0.6944, 0.4583, 0.7222, 0.375, 0.7222, 0.4583, 0.6944, 0.5417, 0.6944, 0.5417, 0.7222, 0.4583, 0.7222, 0.375, 0.6667, 0.4583, 0.6667, 0.4583, 0.6944, 0.375, 0.6944, 0.4583, 0.6667, 0.5417, 0.6667, 0.5417, 0.6944, 0.4583, 0.6944, 0.375, 0.6389, 0.4583, 0.6389, 0.4583, 0.6667, 0.375, 0.6667, 0.4583, 0.6389, 0.5417, 0.6389, 0.5417, 0.6667, 0.4583, 0.6667, 0.375, 0.6111, 0.4583, 0.6111, 0.4583, 0.6389, 0.375, 0.6389, 0.4583, 0.6111, 0.5417, 0.6111, 0.5417, 0.6389, 0.4583, 0.6389, 0.375, 0.5833, 0.4583, 0.5833, 0.4583, 0.6111, 0.375, 0.6111, 0.4583, 0.5833, 0.5417, 0.5833, 0.5417, 0.6111, 0.4583, 0.6111, 0.375, 0.5556, 0.4583, 0.5556, 0.4583, 0.5833, 0.375, 0.5833, 0.4583, 0.5556, 0.5417, 0.5556, 0.5417, 0.5833, 0.4583, 0.5833, 0.375, 0.5278, 0.4583, 0.5278, 0.4583, 0.5556, 0.375, 0.5556, 0.4583, 0.5278, 0.5417, 0.5278, 0.5417, 0.5556, 0.4583, 0.5556, 0.375, 0.5, 0.4583, 0.5, 0.4583, 0.5278, 0.375, 0.5278, 0.4583, 0.5, 0.5417, 0.5, 0.5417, 0.5278, 0.4583, 0.5278, 0.375, 0.75, 0.4583, 0.75, 0.4583, 1.0, 0.375, 1.0, 0.4583, 0.75, 0.5417, 0.75, 0.5417, 1.0, 0.4583, 1.0, 0.375, 0.7222, 0.4583, 0.7222, 0.4583, 0.75, 0.375, 0.75, 0.4583, 0.7222, 0.5417, 0.7222, 0.5417, 0.75, 0.4583, 0.75, 0.375, 0.25, 0.4583, 0.25, 0.4583, 0.5, 0.375, 0.5, 0.4583, 0.25, 0.5417, 0.25, 0.5417, 0.5, 0.4583, 0.5, 0.375, 0.2222, 0.4583, 0.2222, 0.4583, 0.25, 0.375, 0.25, 0.4583, 0.2222, 0.5417, 0.2222, 0.5417, 0.25, 0.4583, 0.25, 0.375, 0.75, 0.5417, 0.75, 0.4583, 0.75, 0.375, 0.1667, 0.625, 0.1667, 0.625, 0.25, 0.375, 0.25, 0.375, 0.4167, 0.625, 0.4167, 0.625, 0.5, 0.375, 0.5, 0.375, 0.6667, 0.625, 0.6667, 0.625, 0.75, 0.375, 0.75, 0.375, 0.9167, 0.625, 0.9167, 0.625, 1.0, 0.375, 1.0, 0.2917, 0.6667, 0.375, 0.6667, 0.375, 0.75, 0.2917, 0.75, 0.7917, 0.6667, 0.875, 0.6667, 0.875, 0.75, 0.7917, 0.75, 0.7917, 0.5, 0.875, 0.5, 0.875, 0.5833, 0.7917, 0.5833, 0.7917, 0.5833, 0.875, 0.5833, 0.875, 0.6667, 0.7917, 0.6667, 0.2917, 0.5, 0.375, 0.5, 0.375, 0.5833, 0.2917, 0.5833, 0.2917, 0.5833, 0.375, 0.5833, 0.375, 0.6667, 0.2917, 0.6667, 0.375, 0.5, 0.625, 0.5, 0.625, 0.5833, 0.375, 0.5833, 0.375, 0.5833, 0.625, 0.5833, 0.625, 0.6667, 0.375, 0.6667, 0.375, 0.0, 0.625, 0.0, 0.625, 0.08333, 0.375, 0.08333, 0.375, 0.08333, 0.625, 0.08333, 0.625, 0.1667, 0.375, 0.1667, 0.125, 0.5833, 0.2083, 0.5833, 0.2083, 0.6667, 0.125, 0.6667, 0.2083, 0.5833, 0.2917, 0.5833, 0.2917, 0.6667, 0.2083, 0.6667, 0.125, 0.5, 0.2083, 0.5, 0.2083, 0.5833, 0.125, 0.5833, 0.2083, 0.5, 0.2917, 0.5, 0.2917, 0.5833, 0.2083, 0.5833, 0.625, 0.5833, 0.7083, 0.5833, 0.7083, 0.6667, 0.625, 0.6667, 0.7083, 0.5833, 0.7917, 0.5833, 0.7917, 0.6667, 0.7083, 0.6667, 0.625, 0.5, 0.7083, 0.5, 0.7083, 0.5833, 0.625, 0.5833, 0.7083, 0.5, 0.7917, 0.5, 0.7917, 0.5833, 0.7083, 0.5833, 0.625, 0.6667, 0.7083, 0.6667, 0.7083, 0.75, 0.625, 0.75, 0.7083, 0.6667, 0.7917, 0.6667, 0.7917, 0.75, 0.7083, 0.75, 0.125, 0.6667, 0.2083, 0.6667, 0.2083, 0.75, 0.125, 0.75, 0.2083, 0.6667, 0.2917, 0.6667, 0.2917, 0.75, 0.2083, 0.75, 0.375, 0.75, 0.625, 0.75, 0.625, 0.8333, 0.375, 0.8333, 0.375, 0.8333, 0.625, 0.8333, 0.625, 0.9167, 0.375, 0.9167, 0.375, 0.25, 0.625, 0.25, 0.625, 0.3333, 0.375, 0.3333, 0.375, 0.3333, 0.625, 0.3333, 0.625, 0.4167, 0.375, 0.4167, 0.375, 0.2, 0.625, 0.2, 0.625, 0.25, 0.375, 0.25, 0.375, 0.25, 0.625, 0.25, 0.625, 0.5, 0.375, 0.5, 0.375, 0.7, 0.625, 0.7, 0.625, 0.75, 0.375, 0.75, 0.375, 0.75, 0.625, 0.75, 0.625, 1.0, 0.375, 1.0, 0.125, 0.7, 0.375, 0.7, 0.375, 0.75, 0.125, 0.75, 0.625, 0.7, 0.875, 0.7, 0.875, 0.75, 0.625, 0.75, 0.625, 0.5, 0.875, 0.5, 0.875, 0.55, 0.625, 0.55, 0.625, 0.55, 0.875, 0.55, 0.875, 0.6, 0.625, 0.6, 0.625, 0.6, 0.875, 0.6, 0.875, 0.65, 0.625, 0.65, 0.625, 0.65, 0.875, 0.65, 0.875, 0.7, 0.625, 0.7, 0.125, 0.5, 0.375, 0.5, 0.375, 0.55, 0.125, 0.55, 0.125, 0.55, 0.375, 0.55, 0.375, 0.6, 0.125, 0.6, 0.125, 0.6, 0.375, 0.6, 0.375, 0.65, 0.125, 0.65, 0.125, 0.65, 0.375, 0.65, 0.375, 0.7, 0.125, 0.7, 0.375, 0.5, 0.625, 0.5, 0.625, 0.55, 0.375, 0.55, 0.375, 0.55, 0.625, 0.55, 0.625, 0.6, 0.375, 0.6, 0.375, 0.6, 0.625, 0.6, 0.625, 0.65, 0.375, 0.65, 0.375, 0.65, 0.625, 0.65, 0.625, 0.7, 0.375, 0.7, 0.375, 0.0, 0.625, 0.0, 0.625, 0.05, 0.375, 0.05, 0.375, 0.05, 0.625, 0.05, 0.625, 0.1, 0.375, 0.1, 0.375, 0.1, 0.625, 0.1, 0.625, 0.15, 0.375, 0.15, 0.375, 0.15, 0.625, 0.15, 0.625, 0.2, 0.375, 0.2, 0.375, 0.2, 0.625, 0.2, 0.625, 0.25, 0.375, 0.25, 0.375, 0.25, 0.625, 0.25, 0.625, 0.5, 0.375, 0.5, 0.375, 0.7, 0.625, 0.7, 0.625, 0.75, 0.375, 0.75, 0.375, 0.75, 0.625, 0.75, 0.625, 1.0, 0.375, 1.0, 0.125, 0.7, 0.375, 0.7, 0.375, 0.75, 0.125, 0.75, 0.625, 0.7, 0.875, 0.7, 0.875, 0.75, 0.625, 0.75, 0.625, 0.5, 0.875, 0.5, 0.875, 0.55, 0.625, 0.55, 0.625, 0.55, 0.875, 0.55, 0.875, 0.6, 0.625, 0.6, 0.625, 0.6, 0.875, 0.6, 0.875, 0.65, 0.625, 0.65, 0.625, 0.65, 0.875, 0.65, 0.875, 0.7, 0.625, 0.7, 0.125, 0.5, 0.375, 0.5, 0.375, 0.55, 0.125, 0.55, 0.125, 0.55, 0.375, 0.55, 0.375, 0.6, 0.125, 0.6, 0.125, 0.6, 0.375, 0.6, 0.375, 0.65, 0.125, 0.65, 0.125, 0.65, 0.375, 0.65, 0.375, 0.7, 0.125, 0.7, 0.375, 0.5, 0.625, 0.5, 0.625, 0.55, 0.375, 0.55, 0.375, 0.55, 0.625, 0.55, 0.625, 0.6, 0.375, 0.6, 0.375, 0.6, 0.625, 0.6, 0.625, 0.65, 0.375, 0.65, 0.375, 0.65, 0.625, 0.65, 0.625, 0.7, 0.375, 0.7, 0.375, 0.0, 0.625, 0.0, 0.625, 0.05, 0.375, 0.05, 0.375, 0.05, 0.625, 0.05, 0.625, 0.1, 0.375, 0.1, 0.375, 0.1, 0.625, 0.1, 0.625, 0.15, 0.375, 0.15, 0.375, 0.15, 0.625, 0.15, 0.625, 0.2, 0.375, 0.2, 0.375, 0.2, 0.625, 0.2, 0.625, 0.25, 0.375, 0.25, 0.375, 0.25, 0.625, 0.25, 0.625, 0.5, 0.375, 0.5, 0.375, 0.7, 0.625, 0.7, 0.625, 0.75, 0.375, 0.75, 0.375, 0.75, 0.625, 0.75, 0.625, 1.0, 0.375, 1.0, 0.125, 0.7, 0.375, 0.7, 0.375, 0.75, 0.125, 0.75, 0.625, 0.7, 0.875, 0.7, 0.875, 0.75, 0.625, 0.75, 0.625, 0.5, 0.875, 0.5, 0.875, 0.55, 0.625, 0.55, 0.625, 0.55, 0.875, 0.55, 0.875, 0.6, 0.625, 0.6, 0.625, 0.6, 0.875, 0.6, 0.875, 0.65, 0.625, 0.65, 0.625, 0.65, 0.875, 0.65, 0.875, 0.7, 0.625, 0.7, 0.125, 0.5, 0.375, 0.5, 0.375, 0.55, 0.125, 0.55, 0.125, 0.55, 0.375, 0.55, 0.375, 0.6, 0.125, 0.6, 0.125, 0.6, 0.375, 0.6, 0.375, 0.65, 0.125, 0.65, 0.125, 0.65, 0.375, 0.65, 0.375, 0.7, 0.125, 0.7, 0.375, 0.5, 0.625, 0.5, 0.625, 0.55, 0.375, 0.55, 0.375, 0.55, 0.625, 0.55, 0.625, 0.6, 0.375, 0.6, 0.375, 0.6, 0.625, 0.6, 0.625, 0.65, 0.375, 0.65, 0.375, 0.65, 0.625, 0.65, 0.625, 0.7, 0.375, 0.7, 0.375, 0.0, 0.625, 0.0, 0.625, 0.05, 0.375, 0.05, 0.375, 0.05, 0.625, 0.05, 0.625, 0.1, 0.375, 0.1, 0.375, 0.1, 0.625, 0.1, 0.625, 0.15, 0.375, 0.15, 0.375, 0.15, 0.625, 0.15, 0.625, 0.2, 0.375, 0.2])
me_cube_003.materials.append(mat_material_001)
me_cube_003.materials.append(mat_material_018)
me_cube_003.materials.append(mat_material_020)
me_cube_003.materials.append(mat_material_022)
me_cube_003.update()
me_cylinder_001 = bpy.data.meshes.new('Cylinder.001')
me_cylinder_001.from_pydata([(1.232e-08, 1.134, -1.112), (-4.398e-09, 0.8724, 0.9797), (0.1951, 1.115, -1.112), (0.1951, 0.8532, 0.9797), (0.3827, 0.9239, -1.0), (0.3827, 0.7963, 0.9797), (0.5556, 0.8315, -1.0), (0.5556, 0.7039, 0.9797), (0.7071, 0.7071, -1.0), (0.7071, 0.5548, 1.006), (0.8315, 0.5556, -1.0), (0.8315, 0.5556, 1.0), (0.9239, 0.3827, -1.0), (0.9239, 0.3827, 1.0), (0.9808, 0.1951, -1.0), (0.9808, 0.1951, 1.0), (1.0, 0.0, -1.0), (1.0, 0.0, 1.0), (0.9808, -0.1951, -1.0), (0.9808, -0.1951, 1.0), (0.9239, -0.3827, -1.0), (0.9239, -0.3827, 1.0), (0.8315, -0.5556, -1.0), (0.8315, -0.5556, 1.0), (0.7071, -0.7071, -1.0), (0.7071, -0.5576, 1.017), (0.5556, -0.8315, -1.0), (0.5556, -0.7098, 1.003), (0.3827, -0.9239, -1.0), (0.3827, -0.8022, 1.003), (0.1951, -1.125, -0.9876), (0.1951, -0.8591, 1.003), (-7.033e-09, -1.144, -0.9876), (5.17e-09, -0.8784, 1.003), (-0.1951, -1.125, -0.9876), (-0.1951, -0.8591, 1.003), (-0.3827, -0.9239, -1.0), (-0.3827, -0.8022, 1.003), (-0.5556, -0.8315, -1.0), (-0.5556, -0.7098, 0.9538), (-0.7071, -0.7071, -1.0), (-0.7071, -0.5576, 0.9216), (-0.8315, -0.5556, -1.0), (-0.7564, -0.507, 0.862), (-0.9239, -0.3827, -1.0), (-0.9744, -0.3492, 0.5767), (-1.05, -0.1951, -1.05), (-1.066, -0.1951, -0.3883), (-1.07, 2.875e-09, -1.05), (-1.086, 8.051e-08, -0.3883), (-1.05, 0.1951, -1.05), (-1.066, 0.1951, -0.3883), (-0.9239, 0.3827, -1.0), (-0.9744, 0.3492, 0.5767), (-0.8315, 0.5556, -1.0), (-0.7564, 0.507, 0.862), (-0.7071, 0.7071, -1.0), (-0.5556, 0.8315, -1.0), (-0.5556, 0.7039, 0.931), (-0.3827, 0.9239, -1.0), (-0.3827, 0.7963, 0.9797), (-0.1951, 1.115, -1.112), (-0.1951, 0.8532, 0.9797), (0.1541, 0.742, 1.216), (0.3538, 0.7908, 0.9382), (0.3538, 0.7326, 1.217), (0.4519, 0.5332, 0.9099), (0.6217, 0.4091, 0.9099), (0.4828, 0.562, 1.32), (0.6216, 0.4081, 1.445), (0.735, 0.2209, 0.9099), (0.7052, 0.288, 1.441), (0.9726, 0.0786, 0.9099), (0.8771, 0.1126, 1.24), (0.9658, -0.1126, 0.9099), (0.8889, -0.1063, 1.231), (0.735, -0.2209, 0.9099), (0.7586, -0.2209, 1.385), (0.6071, -0.4289, 0.9099), (0.5927, -0.4434, 1.446), (0.4519, -0.5332, 0.9099), (0.4519, -0.5332, 1.445), (0.3056, -0.8308, 0.9367), (0.3564, -0.6123, 1.425), (0.1497, -0.8223, 0.9369), (0.007034, -0.5065, 0.9094), (0.1133, -0.5737, 1.44), (-0.1133, -0.4176, 1.446), (-0.1832, -0.3206, 0.9099), (-0.2601, -0.3206, 1.361), (-0.2315, -0.2209, 0.9099), (-0.4326, -0.2209, 1.143), (-0.8544, -0.08204, 0.6538), (-0.7107, -0.1456, 1.047), (-0.8481, 0.1111, 0.653), (-0.719, 0.08066, 1.046), (-0.2315, 0.2209, 0.9099), (-0.4326, 0.2209, 1.143), (-0.1832, 0.3206, 0.9099), (-0.2601, 0.3206, 1.361), (-0.1111, 0.4128, 0.9099), (-0.1182, 0.4081, 1.445), (0.05154, 0.5332, 0.9099), (0.01544, 0.5565, 1.322), (0.1745, 0.7981, 0.938), (0.408, 0.4525, 1.176), (0.304, 0.4625, 2.209), (0.6114, 0.361, 1.176), (0.5694, 0.3898, 2.213), (0.6323, 0.3203, 2.179), (0.6557, 0.2516, 1.2), (0.7019, 0.2516, 2.125), (0.7541, -0.01682, 1.67), (0.766, 0.1728, 2.094), (0.7864, -0.02765, 2.077), (0.6557, -0.2516, 1.2), (0.7432, -0.1854, 2.051), (0.6113, -0.3611, 1.176), (0.4161, -0.45, 1.176), (0.5933, -0.3736, 2.197), (0.3735, -0.4534, 2.209), (0.2213, -0.4398, 1.181), (0.05446, -0.3574, 1.174), (0.1025, -0.3981, 2.212), (-0.01836, -0.2196, 1.342), (-0.04675, -0.2633, 2.075), (-0.09025, -7.707e-08, 1.339), (-0.1314, -0.1167, 2.104), (-0.02394, 0.1733, 1.348), (-0.1198, 0.1443, 2.093), (0.059, 0.3445, 1.245), (-0.04695, 0.2631, 2.076), (0.0835, 0.3766, 2.21), (0.214, 0.4381, 1.182), (-0.717, -0.1429, 1.029), (-0.7222, 0.08142, 1.036), (-0.7223, 0.07674, 1.036), (-0.7366, 0.517, 0.9555)], [], [(0, 1, 3, 2), (2, 3, 5, 4), (4, 5, 7, 6), (6, 7, 9, 8), (8, 9, 11, 10), (10, 11, 13, 12), (12, 13, 15, 14), (14, 15, 17, 16), (16, 17, 19, 18), (18, 19, 21, 20), (20, 21, 23, 22), (22, 23, 25, 24), (24, 25, 27, 26), (26, 27, 29, 28), (28, 29, 31, 30), (30, 31, 33, 32), (32, 33, 35, 34), (34, 35, 37, 36), (36, 37, 39, 38), (38, 39, 41, 40), (40, 41, 43, 42), (42, 43, 45, 44), (44, 45, 47, 46), (46, 47, 49, 48), (48, 49, 51, 50), (50, 51, 53, 52), (52, 53, 55, 54), (57, 58, 60, 59), (59, 60, 62, 61), (61, 62, 1, 0), (0, 2, 4, 6, 8, 10, 12, 14, 16, 18, 20, 22, 24, 26, 28, 30, 32, 34, 36, 38, 40, 42, 44, 46, 48, 50, 52, 54, 56, 57, 59, 61), (68, 67, 66), (67, 71, 70), (75, 74, 72), (86, 85, 84), (95, 135, 136), (100, 103, 102), (66, 64, 65, 68), (73, 72, 70, 71), (68, 69, 67), (69, 71, 67), (76, 74, 75, 77), (72, 73, 75), (78, 76, 77, 79), (80, 78, 79, 81), (83, 82, 80, 81), (84, 82, 83, 86), (89, 88, 85, 87), (64, 104, 63, 65), (86, 87, 85), (91, 90, 88, 89), (93, 134, 92, 90, 91), (96, 94, 135, 95, 97), (92, 134, 136), (98, 96, 97, 99), (100, 98, 99, 101), (100, 101, 103), (81, 79, 77, 75, 73, 71, 69, 68, 65, 63, 103, 101, 99, 97, 95, 93, 91, 89, 87, 86, 83), (63, 104, 102, 103), (90, 92, 94, 96, 98, 100, 102, 104, 64, 66, 67, 70, 72, 74, 76, 78, 80, 82, 84, 85, 88), (108, 107, 105), (111, 113, 110), (117, 119, 118), (123, 122, 121), (125, 124, 122), (127, 126, 124), (126, 129, 128), (111, 110, 107, 109), (119, 116, 114, 113, 111, 109, 108, 106, 132, 131, 129, 127, 125, 123, 120), (106, 105, 133), (106, 108, 105), (107, 108, 109), (117, 115, 116, 119), (113, 114, 112), (112, 114, 116), (121, 118, 120, 123), (119, 120, 118), (131, 130, 128, 129), (122, 123, 125), (125, 127, 124), (126, 127, 129), (133, 130, 132, 106), (131, 132, 130), (115, 117, 118, 121, 122, 124, 126, 128, 130, 133, 105, 107, 110, 113, 112, 116), (45, 53, 51, 49, 47), (43, 55, 53, 45), (136, 134, 93, 95), (136, 135, 94, 92), (137, 58, 57, 56), (55, 137, 56, 54), (3, 1, 62, 60, 58, 137, 55, 43, 41, 39, 37, 35, 33, 31, 29, 27, 25, 23, 21, 19, 17, 15, 13, 11, 9, 7, 5)])
me_cylinder_001.polygons.foreach_set('use_smooth', [True] * 91)
me_cylinder_001.polygons.foreach_set('material_index', [0, 0, 0, 0, 0, 0, 0, 0, 0, 0, 0, 0, 0, 0, 0, 0, 0, 0, 0, 0, 0, 0, 0, 0, 0, 0, 0, 0, 0, 0, 0, 1, 1, 1, 1, 1, 1, 1, 1, 1, 1, 1, 1, 1, 1, 1, 1, 1, 1, 1, 1, 1, 1, 1, 1, 1, 1, 1, 1, 1, 2, 2, 2, 2, 2, 2, 2, 2, 2, 2, 2, 2, 2, 2, 2, 2, 2, 2, 2, 2, 2, 2, 2, 2, 0, 0, 1, 1, 0, 0, 0])
_uv = me_cylinder_001.uv_layers.new(name='UVMap')
_uv.uv.foreach_set('vector', [1.0, 0.5, 1.0, 1.0, 0.9688, 1.0, 0.9688, 0.5, 0.9688, 0.5, 0.9688, 1.0, 0.9375, 1.0, 0.9375, 0.5, 0.9375, 0.5, 0.9375, 1.0, 0.9062, 1.0, 0.9062, 0.5, 0.9062, 0.5, 0.9062, 1.0, 0.875, 1.0, 0.875, 0.5, 0.875, 0.5, 0.875, 1.0, 0.8438, 1.0, 0.8438, 0.5, 0.8438, 0.5, 0.8438, 1.0, 0.8125, 1.0, 0.8125, 0.5, 0.8125, 0.5, 0.8125, 1.0, 0.7812, 1.0, 0.7812, 0.5, 0.7812, 0.5, 0.7812, 1.0, 0.75, 1.0, 0.75, 0.5, 0.75, 0.5, 0.75, 1.0, 0.7188, 1.0, 0.7188, 0.5, 0.7188, 0.5, 0.7188, 1.0, 0.6875, 1.0, 0.6875, 0.5, 0.6875, 0.5, 0.6875, 1.0, 0.6562, 1.0, 0.6562, 0.5, 0.6562, 0.5, 0.6562, 1.0, 0.625, 1.0, 0.625, 0.5, 0.625, 0.5, 0.625, 1.0, 0.5938, 1.0, 0.5938, 0.5, 0.5938, 0.5, 0.5938, 1.0, 0.5625, 1.0, 0.5625, 0.5, 0.5625, 0.5, 0.5625, 1.0, 0.5312, 1.0, 0.5312, 0.5, 0.5312, 0.5, 0.5312, 1.0, 0.5, 1.0, 0.5, 0.5, 0.5, 0.5, 0.5, 1.0, 0.4688, 1.0, 0.4688, 0.5, 0.4688, 0.5, 0.4688, 1.0, 0.4375, 1.0, 0.4375, 0.5, 0.4375, 0.5, 0.4375, 1.0, 0.4062, 1.0, 0.4062, 0.5, 0.4062, 0.5, 0.4062, 1.0, 0.375, 1.0, 0.375, 0.5, 0.375, 0.5, 0.375, 1.0, 0.3438, 1.0, 0.3438, 0.5, 0.3438, 0.5, 0.3438, 1.0, 0.3125, 1.0, 0.3125, 0.5, 0.3125, 0.5, 0.3125, 1.0, 0.2812, 1.0, 0.2812, 0.5, 0.2812, 0.5, 0.2812, 1.0, 0.25, 1.0, 0.25, 0.5, 0.25, 0.5, 0.25, 1.0, 0.2188, 1.0, 0.2188, 0.5, 0.2188, 0.5, 0.2188, 1.0, 0.1875, 1.0, 0.1875, 0.5, 0.1875, 0.5, 0.1875, 1.0, 0.1562, 1.0, 0.1562, 0.5, 0.09375, 0.5, 0.09375, 1.0, 0.0625, 1.0, 0.0625, 0.5, 0.0625, 0.5, 0.0625, 1.0, 0.03125, 1.0, 0.03125, 0.5, 0.03125, 0.5, 0.03125, 1.0, 0.0, 1.0, 0.0, 0.5, 0.75, 0.49, 0.7968, 0.4854, 0.8418, 0.4717, 0.8833, 0.4496, 0.9197, 0.4197, 0.9496, 0.3833, 0.9717, 0.3418, 0.9854, 0.2968, 0.99, 0.25, 0.9854, 0.2032, 0.9717, 0.1582, 0.9496, 0.1167, 0.9197, 0.08029, 0.8833, 0.05045, 0.8418, 0.02827, 0.7968, 0.01461, 0.75, 0.01, 0.7032, 0.01461, 0.6582, 0.02827, 0.6167, 0.05045, 0.5803, 0.08029, 0.5504, 0.1167, 0.5283, 0.1582, 0.5146, 0.2032, 0.51, 0.25, 0.5146, 0.2968, 0.5283, 0.3418, 0.5504, 0.3833, 0.5803, 0.4197, 0.6167, 0.4496, 0.6582, 0.4717, 0.7032, 0.4854, 0.9276, 1.0, 0.8751, 0.5, 0.9375, 0.5, 0.8751, 0.5, 0.8379, 1.0, 0.8125, 0.5, 0.7208, 1.0, 0.7188, 0.5, 0.7717, 0.5, 0.4555, 1.0, 0.422, 0.5, 0.4688, 0.5, 0.2187, 1.0, 0.2187, 0.9876, 0.22, 0.9879, 0.1225, 0.5, 0.07403, 1.0, 0.0625, 0.5, 0.9375, 0.5, 0.9688, 0.5, 0.9688, 1.0, 0.9276, 1.0, 0.7812, 1.0, 0.7717, 0.5, 0.8125, 0.5, 0.8379, 1.0, 0.9276, 1.0, 0.875, 1.0, 0.8751, 0.5, 0.875, 1.0, 0.8379, 1.0, 0.8751, 0.5, 0.6875, 0.5, 0.7188, 0.5, 0.7208, 1.0, 0.6875, 1.0, 0.7717, 0.5, 0.7812, 1.0, 0.7208, 1.0, 0.6179, 0.5, 0.6875, 0.5, 0.6875, 1.0, 0.612, 1.0, 0.5625, 0.5, 0.6179, 0.5, 0.612, 1.0, 0.5625, 1.0, 0.5318, 1.0, 0.5164, 0.5, 0.5625, 0.5, 0.5625, 1.0, 0.4688, 0.5, 0.5164, 0.5, 0.5318, 1.0, 0.4555, 1.0, 0.3438, 1.0, 0.3438, 0.5, 0.422, 0.5, 0.3778, 1.0, 0.9688, 0.5, 1.0, 0.5, 1.0, 1.0, 0.9688, 1.0, 0.4555, 1.0, 0.3778, 1.0, 0.422, 0.5, 0.3125, 1.0, 0.3125, 0.5, 0.3438, 0.5, 0.3438, 1.0, 0.2812, 1.0, 0.2809, 0.9782, 0.2723, 0.5, 0.3125, 0.5, 0.3125, 1.0, 0.1875, 0.5, 0.2188, 0.5, 0.2187, 0.9876, 0.2187, 1.0, 0.1875, 1.0, 0.2723, 0.5, 0.2809, 0.9782, 0.22, 0.9879, 0.1562, 0.5, 0.1875, 0.5, 0.1875, 1.0, 0.1562, 1.0, 0.1225, 0.5, 0.1562, 0.5, 0.1562, 1.0, 0.125, 1.0, 0.1225, 0.5, 0.125, 1.0, 0.07403, 1.0, 0.3418, 0.02827, 0.4045, 0.06793, 0.4717, 0.1582, 0.4857, 0.2063, 0.4854, 0.2968, 0.4537, 0.3756, 0.4197, 0.4197, 0.355, 0.4647, 0.2968, 0.4854, 0.2056, 0.4856, 0.1428, 0.4635, 0.08029, 0.4197, 0.05045, 0.3833, 0.02827, 0.3418, 0.01462, 0.2969, 0.01461, 0.2032, 0.02827, 0.1582, 0.05045, 0.1167, 0.08356, 0.07761, 0.1841, 0.0204, 0.2977, 0.0147, 0.02964, 1.0, 0.02353, 0.5, 0.0625, 0.5, 0.07403, 1.0, 0.5283, 0.1582, 0.5133, 0.2166, 0.5146, 0.2968, 0.5283, 0.3418, 0.5504, 0.3833, 0.5832, 0.4221, 0.6582, 0.4717, 0.7147, 0.4865, 0.7968, 0.4854, 0.8418, 0.4717, 0.9175, 0.4177, 0.9717, 0.3418, 0.9868, 0.2825, 0.9854, 0.2032, 0.9717, 0.1582, 0.9108, 0.0742, 0.8418, 0.02827, 0.7746, 0.01242, 0.7032, 0.01461, 0.638, 0.03987, 0.5504, 0.1167, 0.9154, 1.0, 0.8961, 0.5, 0.9746, 0.5, 0.8438, 1.0, 0.8126, 1.002, 0.8438, 0.5, 0.6039, 0.5, 0.5978, 1.0, 0.5284, 0.5, 0.4156, 1.0, 0.3941, 0.5, 0.4597, 0.5, 0.3467, 1.0, 0.3299, 0.5, 0.3941, 0.5, 0.2876, 1.0, 0.2501, 0.5, 0.3299, 0.5, 0.2501, 0.5, 0.2027, 1.0, 0.1875, 0.5, 0.8438, 1.0, 0.8438, 0.5, 0.8961, 0.5, 0.875, 1.0, 0.3869, 0.05614, 0.4684, 0.1518, 0.4886, 0.2355, 0.4717, 0.342, 0.4496, 0.3833, 0.4197, 0.4197, 0.3712, 0.456, 0.2344, 0.4838, 0.1167, 0.4496, 0.05327, 0.3868, 0.02164, 0.32, 0.01896, 0.1943, 0.05329, 0.1132, 0.1294, 0.04455, 0.2701, 0.01198, 0.02056, 1.0, 0.0, 0.5, 0.0429, 0.5, 0.9814, 1.0, 0.9154, 1.0, 0.9746, 0.5, 0.8961, 0.5, 0.9154, 1.0, 0.875, 1.0, 0.6039, 0.5, 0.6562, 0.5, 0.6827, 1.0, 0.5978, 1.0, 0.8126, 1.002, 0.7403, 1.0, 0.7471, 0.5, 0.7471, 0.5, 0.7403, 1.0, 0.6827, 1.0, 0.4597, 0.5, 0.5284, 0.5, 0.5134, 1.0, 0.4156, 1.0, 0.5978, 1.0, 0.5134, 1.0, 0.5284, 0.5, 0.1533, 1.0, 0.1206, 0.5, 0.1875, 0.5, 0.2027, 1.0, 0.3941, 0.5, 0.4156, 1.0, 0.3467, 1.0, 0.3467, 1.0, 0.2876, 1.0, 0.3299, 0.5, 0.2501, 0.5, 0.2876, 1.0, 0.2027, 1.0, 0.0429, 0.5, 0.1206, 0.5, 0.09375, 1.0, 0.02056, 1.0, 0.1533, 1.0, 0.09375, 1.0, 0.1206, 0.5, 0.9496, 0.1167, 0.8951, 0.06013, 0.792, 0.01684, 0.6902, 0.01855, 0.6025, 0.06208, 0.5406, 0.1351, 0.5128, 0.2499, 0.5283, 0.3418, 0.5872, 0.4221, 0.6864, 0.4803, 0.7877, 0.4842, 0.8952, 0.4398, 0.9496, 0.3833, 0.9717, 0.3418, 0.9879, 0.2457, 0.9717, 0.1582, 0.02827, 0.1582, 0.02827, 0.3418, 0.01461, 0.2968, 0.01, 0.25, 0.01461, 0.2032, 0.05045, 0.1167, 0.05045, 0.3833, 0.02827, 0.3418, 0.02827, 0.1582, 0.22, 0.9879, 0.2809, 0.9782, 0.2812, 1.0, 0.2187, 1.0, 0.22, 0.9879, 0.2187, 0.9876, 0.2188, 0.5, 0.2723, 0.5, 0.0, 0.0, 0.09375, 1.0, 0.09375, 0.5, 0.5803, 0.4197, 0.1562, 1.0, 0.0, 0.0, 0.5803, 0.4197, 0.5504, 0.3833, 0.9688, 1.0, 0.0, 1.0, 0.03125, 1.0, 0.0625, 1.0, 0.09375, 1.0, 0.0, 0.0, 0.05045, 0.3833, 0.3438, 1.0, 0.375, 1.0, 0.4062, 1.0, 0.4375, 1.0, 0.4688, 1.0, 0.5, 1.0, 0.5312, 1.0, 0.5625, 1.0, 0.5938, 1.0, 0.625, 1.0, 0.6562, 1.0, 0.6875, 1.0, 0.7188, 1.0, 0.75, 1.0, 0.7812, 1.0, 0.8125, 1.0, 0.8438, 1.0, 0.875, 1.0, 0.9062, 1.0, 0.9375, 1.0])
me_cylinder_001.materials.append(mat_material_002)
me_cylinder_001.materials.append(mat_material_004)
me_cylinder_001.materials.append(mat_material_003)
me_cylinder_001.update()
me_cylinder_007 = bpy.data.meshes.new('Cylinder.007')
me_cylinder_007.from_pydata([(-0.0809, 1.001, 1.0), (0.3436, 0.949, -1.623), (0.3083, 0.9558, 1.0), (0.7367, 0.7071, -1.178), (0.861, 0.5556, -1.245), (0.7057, 0.72, 1.0), (1.068, 0.2996, -0.9751), (1.095, -0.229, -0.9818), (0.9973, 0.1728, 1.0), (0.861, -0.5556, -1.245), (0.9251, -0.4158, 0.9998), (0.7354, -0.7102, -1.18), (0.3073, -0.9555, -1.618), (0.5411, -0.8547, 1.0), (-0.08084, -1.001, -1.626), (-0.02518, -1.012, 1.0), (-0.4576, -0.894, -1.626), (-0.4889, -0.8773, 1.0), (-0.8715, -0.7814, -1.78), (-1.06, -0.261, -1.016), (-0.7698, -0.6387, 1.0), (-1.087, 0.1082, -1.243), (-0.9977, -0.1828, 0.9998), (-1.054, 0.3401, -0.9998), (-0.9623, 0.2858, 0.9999), (-0.7071, 0.7071, -1.626), (-0.758, 0.6553, 1.0), (-0.4833, 0.8807, -1.626), (-0.4578, 0.8939, 1.0), (-0.1057, 0.9992, -1.627), (-0.07342, 0.6121, 1.319), (0.3416, 0.4567, -3.618), (0.5234, 0.01523, -3.618), (0.506, 0.2939, 1.319), (0.3416, -0.4567, 1.319), (0.3681, -0.4302, -3.618), (-0.07342, -0.6121, -3.618), (-0.1039, -0.6121, 1.319), (-0.5454, -0.4302, 1.319), (-0.5189, -0.4567, -3.618), (-0.7007, -0.01523, -3.618), (-0.7007, 0.01523, 1.319), (-0.5189, 0.4567, 1.319), (-0.5454, 0.4302, -3.618), (-0.1039, 0.6121, -3.618), (-0.3505, -0.2981, -5.94), (-0.5527, -0.2225, -2.498), (-0.6412, -0.007418, -2.498), (-0.6327, -0.1431, -5.94), (-0.5527, 0.2225, -5.94), (-0.5656, 0.2095, -2.498), (-0.3505, 0.2981, -2.498), (-0.3357, 0.2981, -5.94), (-0.1207, 0.2095, -5.94), (-0.1336, 0.2225, -2.498), (-0.04499, 0.007418, -2.498), (-0.04499, -0.007418, -5.94), (-0.1336, -0.2225, -5.94), (-0.1207, -0.2095, -2.498), (-0.3357, -0.2981, -2.498), (0.377, -0.228, -5.262), (0.02967, -0.005838, -3.37), (0.03635, -0.1127, -5.262), (0.09939, 0.1751, -5.262), (0.08923, 0.1649, -3.37), (0.377, 0.228, -3.37), (0.2701, 0.2346, -5.262), (0.4923, -0.1127, -3.37), (0.4923, 0.1127, -5.262), (0.1516, -0.228, -3.37)], [], [(5, 3, 1), (3, 5, 4), (6, 8, 7), (1, 29, 0, 2), (7, 10, 9), (13, 12, 11), (15, 14, 12), (20, 19, 18), (19, 22, 21), (21, 24, 23), (23, 26, 25), (6, 4, 5, 8), (2, 5, 1), (11, 9, 10, 13), (8, 10, 7), (16, 14, 15, 17), (13, 15, 12), (18, 16, 17, 20), (27, 25, 26, 28), (20, 22, 19), (22, 24, 21), (23, 24, 26), (5, 2, 0, 28, 26, 24, 22, 20, 17, 15, 13, 10, 8), (29, 27, 28, 0), (23, 25, 27, 29, 1, 3, 4, 6, 7, 9, 11, 12, 14, 16, 18, 19, 21), (33, 32, 31), (35, 32, 33, 34), (36, 35, 34, 37), (39, 36, 37, 38), (40, 39, 38, 41), (43, 40, 41, 42), (44, 43, 42, 30), (34, 33, 30, 42, 41, 38, 37), (31, 44, 30, 33), (36, 39, 40, 43, 44, 31, 32, 35), (48, 46, 47), (50, 49, 48, 47), (51, 52, 49, 50), (54, 53, 52, 51), (55, 56, 53, 54), (58, 57, 56, 55), (59, 45, 57, 58), (49, 52, 53, 56, 57, 45, 48), (46, 48, 45, 59), (51, 50, 47, 46, 59, 58, 55, 54), (62, 69, 61), (64, 63, 62, 61), (68, 65, 67), (60, 67, 69), (60, 69, 62), (65, 66, 63, 64), (66, 65, 68), (68, 67, 60), (63, 66, 68, 60, 62), (61, 69, 67, 65, 64)])
me_cylinder_007.polygons.foreach_set('use_smooth', [True] * 55)
me_cylinder_007.polygons.foreach_set('material_index', [0, 0, 0, 0, 0, 0, 0, 0, 0, 0, 0, 0, 0, 0, 0, 0, 0, 0, 0, 0, 0, 0, 0, 0, 0, 1, 1, 1, 1, 1, 1, 1, 1, 1, 1, 2, 2, 2, 2, 2, 2, 2, 2, 2, 2, 2, 2, 2, 2, 2, 2, 2, 2, 2, 2])
_uv = me_cylinder_007.uv_layers.new(name='UVMap')
_uv.uv.foreach_set('vector', [0.8767, 1.0, 0.875, 0.5, 0.9447, 0.5, 0.875, 0.5, 0.8767, 1.0, 0.8438, 0.5, 0.7982, 0.5, 0.7774, 1.0, 0.7137, 0.5, 0.9447, 0.5, 1.0, 0.5, 1.0, 1.0, 0.9503, 1.0, 0.7137, 0.5, 0.6828, 1.0, 0.6562, 0.5, 0.5899, 1.0, 0.5495, 0.5, 0.6248, 0.5, 0.4961, 1.0, 0.4872, 0.5, 0.5495, 0.5, 0.3602, 1.0, 0.2925, 0.5, 0.375, 0.5, 0.2925, 0.5, 0.2789, 1.0, 0.2328, 0.5, 0.2328, 0.5, 0.2041, 1.0, 0.1932, 0.5, 0.1932, 0.5, 0.1365, 1.0, 0.125, 0.5, 0.7982, 0.5, 0.8438, 0.5, 0.8767, 1.0, 0.7774, 1.0, 0.9503, 1.0, 0.8767, 1.0, 0.9447, 0.5, 0.6248, 0.5, 0.6562, 0.5, 0.6828, 1.0, 0.5899, 1.0, 0.7774, 1.0, 0.6828, 1.0, 0.7137, 0.5, 0.4247, 0.5, 0.4872, 0.5, 0.4961, 1.0, 0.4191, 1.0, 0.5899, 1.0, 0.4961, 1.0, 0.5495, 0.5, 0.375, 0.5, 0.4247, 0.5, 0.4191, 1.0, 0.3602, 1.0, 0.07989, 0.5, 0.125, 0.5, 0.1365, 1.0, 0.07532, 1.0, 0.3602, 1.0, 0.2789, 1.0, 0.2925, 0.5, 0.2789, 1.0, 0.2041, 1.0, 0.2328, 0.5, 0.1932, 0.5, 0.2041, 1.0, 0.1365, 1.0, 0.4159, 0.4194, 0.3234, 0.4773, 0.2308, 0.4881, 0.1411, 0.4626, 0.06927, 0.4063, 0.02103, 0.318, 0.01695, 0.2072, 0.06619, 0.09748, 0.1337, 0.04135, 0.2442, 0.01292, 0.3768, 0.04972, 0.466, 0.1529, 0.4833, 0.2905, 0.01678, 0.5, 0.07989, 0.5, 0.07532, 1.0, 0.01282, 1.0, 0.5242, 0.3342, 0.5803, 0.4197, 0.6351, 0.4594, 0.7249, 0.4875, 0.8308, 0.4733, 0.9197, 0.4197, 0.9496, 0.3833, 0.978, 0.3212, 0.9807, 0.1964, 0.9496, 0.1167, 0.9195, 0.08013, 0.8232, 0.0226, 0.7308, 0.01189, 0.6412, 0.03733, 0.5803, 0.08029, 0.5188, 0.1867, 0.5125, 0.2758, 0.8241, 1.0, 0.7539, 0.5, 0.8802, 0.5, 0.6302, 0.5, 0.7539, 0.5, 0.8241, 1.0, 0.6198, 1.0, 0.5039, 0.5, 0.6302, 0.5, 0.6198, 1.0, 0.4961, 1.0, 0.3802, 0.5, 0.5039, 0.5, 0.4961, 1.0, 0.3698, 1.0, 0.2539, 0.5, 0.3802, 0.5, 0.3698, 1.0, 0.2461, 1.0, 0.1302, 0.5, 0.2539, 0.5, 0.2461, 1.0, 0.1198, 1.0, 0.01186, 0.5, 0.1302, 0.5, 0.1198, 1.0, 0.01282, 1.0, 0.4076, 0.08162, 0.4437, 0.3473, 0.2558, 0.4871, 0.09236, 0.4184, 0.01292, 0.2558, 0.08162, 0.09236, 0.2442, 0.01292, 0.8802, 0.5, 0.9872, 0.5, 0.9881, 1.0, 0.8241, 1.0, 0.7558, 0.01292, 0.5924, 0.08162, 0.5129, 0.2442, 0.5816, 0.4076, 0.7442, 0.4871, 0.9076, 0.4184, 0.9871, 0.2558, 0.9184, 0.09236, 0.8241, 1.0, 0.8802, 0.5, 0.7539, 0.5, 0.6302, 0.5, 0.6198, 1.0, 0.8241, 1.0, 0.7539, 0.5, 0.5039, 0.5, 0.4961, 1.0, 0.6198, 1.0, 0.6302, 0.5, 0.3802, 0.5, 0.3698, 1.0, 0.4961, 1.0, 0.5039, 0.5, 0.2539, 0.5, 0.2461, 1.0, 0.3698, 1.0, 0.3802, 0.5, 0.1302, 0.5, 0.1198, 1.0, 0.2461, 1.0, 0.2539, 0.5, 0.01186, 0.5, 0.01282, 1.0, 0.1198, 1.0, 0.1302, 0.5, 0.4076, 0.08162, 0.2442, 0.01292, 0.08162, 0.09236, 0.01292, 0.2558, 0.09236, 0.4184, 0.2558, 0.4871, 0.4437, 0.3473, 0.8802, 0.5, 0.8241, 1.0, 0.9881, 1.0, 0.9872, 0.5, 0.7558, 0.01292, 0.9184, 0.09236, 0.9871, 0.2558, 0.9076, 0.4184, 0.7442, 0.4871, 0.5816, 0.4076, 0.5129, 0.2442, 0.5924, 0.08162, 0.8241, 1.0, 0.9197, 0.5, 0.7539, 0.5, 0.6302, 0.5, 0.6198, 1.0, 0.8241, 1.0, 0.7539, 0.5, 0.3241, 1.0, 0.4259, 0.5, 0.1759, 0.5, 0.08032, 1.0, 0.1759, 0.5, 0.01186, 0.5, 0.9881, 1.0, 0.9197, 0.5, 0.8241, 1.0, 0.4259, 0.5, 0.4961, 1.0, 0.6198, 1.0, 0.6302, 0.5, 0.4961, 1.0, 0.4259, 0.5, 0.3241, 1.0, 0.3241, 1.0, 0.1759, 0.5, 0.08032, 1.0, 0.4076, 0.08162, 0.2442, 0.01292, 0.05626, 0.1527, 0.1527, 0.4437, 0.4437, 0.3473, 0.9871, 0.2558, 0.8473, 0.4437, 0.5563, 0.3473, 0.6527, 0.05626, 0.9184, 0.09236])
me_cylinder_007.materials.append(mat_material_006)
me_cylinder_007.materials.append(mat_material_005)
me_cylinder_007.materials.append(mat_material_007)
me_cylinder_007.update()
me_cylinder_008 = bpy.data.meshes.new('Cylinder.008')
me_cylinder_008.from_pydata([(0.0, 1.0, -1.0), (0.0, 1.0, 1.0), (0.1951, 0.9808, -1.0), (0.1951, 0.9808, 1.0), (0.3827, 0.9239, -1.0), (0.3827, 0.9239, 1.0), (0.5556, 0.8315, -1.0), (0.5556, 0.8315, 1.0), (0.7071, 0.7071, -1.0), (0.7071, 0.7071, 1.0), (0.8315, 0.5556, -1.0), (0.8315, 0.5556, 1.0), (0.9239, 0.3827, -1.0), (0.9239, 0.3827, 1.0), (0.9808, 0.1951, -1.0), (0.9808, 0.1951, 1.0), (1.0, 0.0, -1.0), (1.0, 0.0, 1.0), (0.9808, -0.1951, -1.0), (0.9808, -0.1951, 1.0), (0.9239, -0.3827, -1.0), (0.9239, -0.3827, 1.0), (0.8315, -0.5556, -1.0), (0.8315, -0.5556, 1.0), (0.7071, -0.7071, -1.0), (0.7071, -0.7071, 1.0), (0.5556, -0.8315, -1.0), (0.5556, -0.8315, 1.0), (0.3827, -0.9239, -1.0), (0.3827, -0.9239, 1.0), (0.1951, -0.9808, -1.0), (0.1951, -0.9808, 1.0), (0.0, -1.0, -1.0), (0.0, -1.0, 1.0), (-0.1951, -0.9808, -1.0), (-0.1951, -0.9808, 1.0), (-0.3827, -0.9239, -1.0), (-0.3827, -0.9239, 1.0), (-0.5556, -0.8315, -1.0), (-0.5556, -0.8315, 1.0), (-0.7071, -0.7071, -1.0), (-0.7071, -0.7071, 1.0), (-0.8315, -0.5556, -1.0), (-0.8315, -0.5556, 1.0), (-0.9239, -0.3827, -1.0), (-0.9239, -0.3827, 1.0), (-0.9808, -0.1951, -1.0), (-0.9808, -0.1951, 1.0), (-1.0, 0.0, -1.0), (-1.0, 0.0, 1.0), (-0.9808, 0.1951, -1.0), (-0.9808, 0.1951, 1.0), (-0.9239, 0.3827, -1.0), (-0.9239, 0.3827, 1.0), (-0.8315, 0.5556, -1.0), (-0.8315, 0.5556, 1.0), (-0.7071, 0.7071, -1.0), (-0.7071, 0.7071, 1.0), (-0.5556, 0.8315, -1.0), (-0.5556, 0.8315, 1.0), (-0.3827, 0.9239, -1.0), (-0.3827, 0.9239, 1.0), (-0.1951, 0.9808, -1.0), (-0.1951, 0.9808, 1.0)], [], [(0, 1, 3, 2), (2, 3, 5, 4), (4, 5, 7, 6), (6, 7, 9, 8), (8, 9, 11, 10), (10, 11, 13, 12), (12, 13, 15, 14), (14, 15, 17, 16), (16, 17, 19, 18), (18, 19, 21, 20), (20, 21, 23, 22), (22, 23, 25, 24), (24, 25, 27, 26), (26, 27, 29, 28), (28, 29, 31, 30), (30, 31, 33, 32), (32, 33, 35, 34), (34, 35, 37, 36), (36, 37, 39, 38), (38, 39, 41, 40), (40, 41, 43, 42), (42, 43, 45, 44), (44, 45, 47, 46), (46, 47, 49, 48), (48, 49, 51, 50), (50, 51, 53, 52), (52, 53, 55, 54), (54, 55, 57, 56), (56, 57, 59, 58), (58, 59, 61, 60), (3, 1, 63, 61, 59, 57, 55, 53, 51, 49, 47, 45, 43, 41, 39, 37, 35, 33, 31, 29, 27, 25, 23, 21, 19, 17, 15, 13, 11, 9, 7, 5), (60, 61, 63, 62), (62, 63, 1, 0), (0, 2, 4, 6, 8, 10, 12, 14, 16, 18, 20, 22, 24, 26, 28, 30, 32, 34, 36, 38, 40, 42, 44, 46, 48, 50, 52, 54, 56, 58, 60, 62)])
_uv = me_cylinder_008.uv_layers.new(name='UVMap')
_uv.uv.foreach_set('vector', [1.0, 0.5, 1.0, 1.0, 0.9688, 1.0, 0.9688, 0.5, 0.9688, 0.5, 0.9688, 1.0, 0.9375, 1.0, 0.9375, 0.5, 0.9375, 0.5, 0.9375, 1.0, 0.9062, 1.0, 0.9062, 0.5, 0.9062, 0.5, 0.9062, 1.0, 0.875, 1.0, 0.875, 0.5, 0.875, 0.5, 0.875, 1.0, 0.8438, 1.0, 0.8438, 0.5, 0.8438, 0.5, 0.8438, 1.0, 0.8125, 1.0, 0.8125, 0.5, 0.8125, 0.5, 0.8125, 1.0, 0.7812, 1.0, 0.7812, 0.5, 0.7812, 0.5, 0.7812, 1.0, 0.75, 1.0, 0.75, 0.5, 0.75, 0.5, 0.75, 1.0, 0.7188, 1.0, 0.7188, 0.5, 0.7188, 0.5, 0.7188, 1.0, 0.6875, 1.0, 0.6875, 0.5, 0.6875, 0.5, 0.6875, 1.0, 0.6562, 1.0, 0.6562, 0.5, 0.6562, 0.5, 0.6562, 1.0, 0.625, 1.0, 0.625, 0.5, 0.625, 0.5, 0.625, 1.0, 0.5938, 1.0, 0.5938, 0.5, 0.5938, 0.5, 0.5938, 1.0, 0.5625, 1.0, 0.5625, 0.5, 0.5625, 0.5, 0.5625, 1.0, 0.5312, 1.0, 0.5312, 0.5, 0.5312, 0.5, 0.5312, 1.0, 0.5, 1.0, 0.5, 0.5, 0.5, 0.5, 0.5, 1.0, 0.4688, 1.0, 0.4688, 0.5, 0.4688, 0.5, 0.4688, 1.0, 0.4375, 1.0, 0.4375, 0.5, 0.4375, 0.5, 0.4375, 1.0, 0.4062, 1.0, 0.4062, 0.5, 0.4062, 0.5, 0.4062, 1.0, 0.375, 1.0, 0.375, 0.5, 0.375, 0.5, 0.375, 1.0, 0.3438, 1.0, 0.3438, 0.5, 0.3438, 0.5, 0.3438, 1.0, 0.3125, 1.0, 0.3125, 0.5, 0.3125, 0.5, 0.3125, 1.0, 0.2812, 1.0, 0.2812, 0.5, 0.2812, 0.5, 0.2812, 1.0, 0.25, 1.0, 0.25, 0.5, 0.25, 0.5, 0.25, 1.0, 0.2188, 1.0, 0.2188, 0.5, 0.2188, 0.5, 0.2188, 1.0, 0.1875, 1.0, 0.1875, 0.5, 0.1875, 0.5, 0.1875, 1.0, 0.1562, 1.0, 0.1562, 0.5, 0.1562, 0.5, 0.1562, 1.0, 0.125, 1.0, 0.125, 0.5, 0.125, 0.5, 0.125, 1.0, 0.09375, 1.0, 0.09375, 0.5, 0.09375, 0.5, 0.09375, 1.0, 0.0625, 1.0, 0.0625, 0.5, 0.2968, 0.4854, 0.25, 0.49, 0.2032, 0.4854, 0.1582, 0.4717, 0.1167, 0.4496, 0.08029, 0.4197, 0.05045, 0.3833, 0.02827, 0.3418, 0.01461, 0.2968, 0.01, 0.25, 0.01461, 0.2032, 0.02827, 0.1582, 0.05045, 0.1167, 0.08029, 0.08029, 0.1167, 0.05045, 0.1582, 0.02827, 0.2032, 0.01461, 0.25, 0.01, 0.2968, 0.01461, 0.3418, 0.02827, 0.3833, 0.05045, 0.4197, 0.08029, 0.4496, 0.1167, 0.4717, 0.1582, 0.4854, 0.2032, 0.49, 0.25, 0.4854, 0.2968, 0.4717, 0.3418, 0.4496, 0.3833, 0.4197, 0.4197, 0.3833, 0.4496, 0.3418, 0.4717, 0.0625, 0.5, 0.0625, 1.0, 0.03125, 1.0, 0.03125, 0.5, 0.03125, 0.5, 0.03125, 1.0, 0.0, 1.0, 0.0, 0.5, 0.75, 0.49, 0.7968, 0.4854, 0.8418, 0.4717, 0.8833, 0.4496, 0.9197, 0.4197, 0.9496, 0.3833, 0.9717, 0.3418, 0.9854, 0.2968, 0.99, 0.25, 0.9854, 0.2032, 0.9717, 0.1582, 0.9496, 0.1167, 0.9197, 0.08029, 0.8833, 0.05045, 0.8418, 0.02827, 0.7968, 0.01461, 0.75, 0.01, 0.7032, 0.01461, 0.6582, 0.02827, 0.6167, 0.05045, 0.5803, 0.08029, 0.5504, 0.1167, 0.5283, 0.1582, 0.5146, 0.2032, 0.51, 0.25, 0.5146, 0.2968, 0.5283, 0.3418, 0.5504, 0.3833, 0.5803, 0.4197, 0.6167, 0.4496, 0.6582, 0.4717, 0.7032, 0.4854])
me_cylinder_008.materials.append(mat_material_019)
me_cylinder_008.update()
me_cylinder_009 = bpy.data.meshes.new('Cylinder.009')
me_cylinder_009.from_pydata([(0.02518, 1.012, 1.0), (0.4889, 0.8773, 1.0), (0.8553, 0.5412, 1.0), (0.7112, 0.755, -1.0), (1.012, 0.02518, -1.0), (1.012, -0.02518, 1.0), (0.7112, -0.755, 1.0), (0.755, -0.7112, -1.0), (0.02518, -1.012, -1.0), (-0.02518, -1.012, 1.0), (-0.5412, -0.8553, -1.0), (-0.4889, -0.8773, 1.0), (-0.8553, -0.5412, 1.0), (-0.8773, -0.4889, -1.0), (-1.012, -0.02518, -1.0), (-1.012, 0.02518, 1.0), (-0.7112, 0.755, 1.0), (-0.755, 0.7112, -1.0), (-0.02518, 1.012, -1.0)], [], [(12, 13, 10), (4, 3, 2, 5), (1, 2, 3), (7, 4, 5, 6), (8, 7, 6, 9), (10, 8, 9, 11), (14, 13, 12, 15), (11, 12, 10), (17, 14, 15, 16), (6, 5, 2, 1, 0, 16, 15, 12, 11, 9), (18, 17, 16, 0), (3, 18, 0, 1), (8, 10, 13, 14, 17, 18, 3, 4, 7)])
me_cylinder_009.polygons.foreach_set('use_smooth', [True] * 13)
_uv = me_cylinder_009.uv_layers.new(name='UVMap')
_uv.uv.foreach_set('vector', [0.3397, 1.0, 0.3309, 0.5, 0.4103, 0.5, 0.7539, 0.5, 0.8802, 0.5, 0.8397, 1.0, 0.7461, 1.0, 0.9191, 1.0, 0.8397, 1.0, 0.8802, 0.5, 0.6302, 0.5, 0.7539, 0.5, 0.7461, 1.0, 0.6198, 1.0, 0.5039, 0.5, 0.6302, 0.5, 0.6198, 1.0, 0.4961, 1.0, 0.4103, 0.5, 0.5039, 0.5, 0.4961, 1.0, 0.4191, 1.0, 0.2539, 0.5, 0.3309, 0.5, 0.3397, 1.0, 0.2461, 1.0, 0.4191, 1.0, 0.3397, 1.0, 0.4103, 0.5, 0.1302, 0.5, 0.2539, 0.5, 0.2461, 1.0, 0.1198, 1.0, 0.4076, 0.08162, 0.4871, 0.2442, 0.4502, 0.3764, 0.3663, 0.4586, 0.2558, 0.4871, 0.09236, 0.4184, 0.01292, 0.2558, 0.04975, 0.1236, 0.1337, 0.04135, 0.2442, 0.01292, 0.01186, 0.5, 0.1302, 0.5, 0.1198, 1.0, 0.01282, 1.0, 0.8802, 0.5, 0.9872, 0.5, 0.9881, 1.0, 0.9191, 1.0, 0.7558, 0.01292, 0.6236, 0.04975, 0.5414, 0.1337, 0.5129, 0.2442, 0.5816, 0.4076, 0.7442, 0.4871, 0.9076, 0.4184, 0.9871, 0.2558, 0.9184, 0.09236])
me_cylinder_009.materials.append(mat_material_017)
me_cylinder_009.update()
me_cylinder_010 = bpy.data.meshes.new('Cylinder.010')
me_cylinder_010.from_pydata([(0.02518, 1.012, 1.0), (0.4889, 0.8773, 1.0), (0.8553, 0.5412, 1.0), (0.7112, 0.755, -1.0), (1.012, 0.02518, -1.0), (1.012, -0.02518, 1.0), (0.7112, -0.755, 1.0), (0.755, -0.7112, -1.0), (0.02518, -1.012, -1.0), (-0.02518, -1.012, 1.0), (-0.5412, -0.8553, -1.0), (-0.4889, -0.8773, 1.0), (-0.8553, -0.5412, 1.0), (-0.8773, -0.4889, -1.0), (-1.012, -0.02518, -1.0), (-1.012, 0.02518, 1.0), (-0.7112, 0.755, 1.0), (-0.755, 0.7112, -1.0), (-0.02518, 1.012, -1.0)], [], [(12, 13, 10), (4, 3, 2, 5), (1, 2, 3), (7, 4, 5, 6), (8, 7, 6, 9), (10, 8, 9, 11), (14, 13, 12, 15), (11, 12, 10), (17, 14, 15, 16), (6, 5, 2, 1, 0, 16, 15, 12, 11, 9), (18, 17, 16, 0), (3, 18, 0, 1), (8, 10, 13, 14, 17, 18, 3, 4, 7)])
me_cylinder_010.polygons.foreach_set('use_smooth', [True] * 13)
_uv = me_cylinder_010.uv_layers.new(name='UVMap')
_uv.uv.foreach_set('vector', [0.3397, 1.0, 0.3309, 0.5, 0.4103, 0.5, 0.7539, 0.5, 0.8802, 0.5, 0.8397, 1.0, 0.7461, 1.0, 0.9191, 1.0, 0.8397, 1.0, 0.8802, 0.5, 0.6302, 0.5, 0.7539, 0.5, 0.7461, 1.0, 0.6198, 1.0, 0.5039, 0.5, 0.6302, 0.5, 0.6198, 1.0, 0.4961, 1.0, 0.4103, 0.5, 0.5039, 0.5, 0.4961, 1.0, 0.4191, 1.0, 0.2539, 0.5, 0.3309, 0.5, 0.3397, 1.0, 0.2461, 1.0, 0.4191, 1.0, 0.3397, 1.0, 0.4103, 0.5, 0.1302, 0.5, 0.2539, 0.5, 0.2461, 1.0, 0.1198, 1.0, 0.4076, 0.08162, 0.4871, 0.2442, 0.4502, 0.3764, 0.3663, 0.4586, 0.2558, 0.4871, 0.09236, 0.4184, 0.01292, 0.2558, 0.04975, 0.1236, 0.1337, 0.04135, 0.2442, 0.01292, 0.01186, 0.5, 0.1302, 0.5, 0.1198, 1.0, 0.01282, 1.0, 0.8802, 0.5, 0.9872, 0.5, 0.9881, 1.0, 0.9191, 1.0, 0.7558, 0.01292, 0.6236, 0.04975, 0.5414, 0.1337, 0.5129, 0.2442, 0.5816, 0.4076, 0.7442, 0.4871, 0.9076, 0.4184, 0.9871, 0.2558, 0.9184, 0.09236])
me_cylinder_010.materials.append(mat_material_015)
me_cylinder_010.update()
me_cylinder_011 = bpy.data.meshes.new('Cylinder.011')
me_cylinder_011.from_pydata([(0.02518, 1.012, 1.0), (0.4889, 0.8773, 1.0), (0.8553, 0.5412, 1.0), (0.7112, 0.755, -1.0), (1.012, 0.02518, -1.0), (1.012, -0.02518, 1.0), (0.7112, -0.755, 1.0), (0.755, -0.7112, -1.0), (0.02518, -1.012, -1.0), (-0.02518, -1.012, 1.0), (-0.5412, -0.8553, -1.0), (-0.4889, -0.8773, 1.0), (-0.8553, -0.5412, 1.0), (-0.8773, -0.4889, -1.0), (-1.012, -0.02518, -1.0), (-1.012, 0.02518, 1.0), (-0.7112, 0.755, 1.0), (-0.755, 0.7112, -1.0), (-0.02518, 1.012, -1.0)], [], [(12, 13, 10), (4, 3, 2, 5), (1, 2, 3), (7, 4, 5, 6), (8, 7, 6, 9), (10, 8, 9, 11), (14, 13, 12, 15), (11, 12, 10), (17, 14, 15, 16), (6, 5, 2, 1, 0, 16, 15, 12, 11, 9), (18, 17, 16, 0), (3, 18, 0, 1), (8, 10, 13, 14, 17, 18, 3, 4, 7)])
me_cylinder_011.polygons.foreach_set('use_smooth', [True] * 13)
_uv = me_cylinder_011.uv_layers.new(name='UVMap')
_uv.uv.foreach_set('vector', [0.3397, 1.0, 0.3309, 0.5, 0.4103, 0.5, 0.7539, 0.5, 0.8802, 0.5, 0.8397, 1.0, 0.7461, 1.0, 0.9191, 1.0, 0.8397, 1.0, 0.8802, 0.5, 0.6302, 0.5, 0.7539, 0.5, 0.7461, 1.0, 0.6198, 1.0, 0.5039, 0.5, 0.6302, 0.5, 0.6198, 1.0, 0.4961, 1.0, 0.4103, 0.5, 0.5039, 0.5, 0.4961, 1.0, 0.4191, 1.0, 0.2539, 0.5, 0.3309, 0.5, 0.3397, 1.0, 0.2461, 1.0, 0.4191, 1.0, 0.3397, 1.0, 0.4103, 0.5, 0.1302, 0.5, 0.2539, 0.5, 0.2461, 1.0, 0.1198, 1.0, 0.4076, 0.08162, 0.4871, 0.2442, 0.4502, 0.3764, 0.3663, 0.4586, 0.2558, 0.4871, 0.09236, 0.4184, 0.01292, 0.2558, 0.04975, 0.1236, 0.1337, 0.04135, 0.2442, 0.01292, 0.01186, 0.5, 0.1302, 0.5, 0.1198, 1.0, 0.01282, 1.0, 0.8802, 0.5, 0.9872, 0.5, 0.9881, 1.0, 0.9191, 1.0, 0.7558, 0.01292, 0.6236, 0.04975, 0.5414, 0.1337, 0.5129, 0.2442, 0.5816, 0.4076, 0.7442, 0.4871, 0.9076, 0.4184, 0.9871, 0.2558, 0.9184, 0.09236])
me_cylinder_011.materials.append(mat_material_014)
me_cylinder_011.update()
me_cylinder_012 = bpy.data.meshes.new('Cylinder.012')
me_cylinder_012.from_pydata([(0.02518, 1.012, 1.0), (0.4889, 0.8773, 1.0), (0.8553, 0.5412, 1.0), (0.7112, 0.755, -1.0), (1.012, 0.02518, -1.0), (1.012, -0.02518, 1.0), (0.7112, -0.755, 1.0), (0.755, -0.7112, -1.0), (0.02518, -1.012, -1.0), (-0.02518, -1.012, 1.0), (-0.5412, -0.8553, -1.0), (-0.4889, -0.8773, 1.0), (-0.8553, -0.5412, 1.0), (-0.8773, -0.4889, -1.0), (-1.012, -0.02518, -1.0), (-1.012, 0.02518, 1.0), (-0.7112, 0.755, 1.0), (-0.755, 0.7112, -1.0), (-0.02518, 1.012, -1.0)], [], [(12, 13, 10), (4, 3, 2, 5), (1, 2, 3), (7, 4, 5, 6), (8, 7, 6, 9), (10, 8, 9, 11), (14, 13, 12, 15), (11, 12, 10), (17, 14, 15, 16), (6, 5, 2, 1, 0, 16, 15, 12, 11, 9), (18, 17, 16, 0), (3, 18, 0, 1), (8, 10, 13, 14, 17, 18, 3, 4, 7)])
me_cylinder_012.polygons.foreach_set('use_smooth', [True] * 13)
_uv = me_cylinder_012.uv_layers.new(name='UVMap')
_uv.uv.foreach_set('vector', [0.3397, 1.0, 0.3309, 0.5, 0.4103, 0.5, 0.7539, 0.5, 0.8802, 0.5, 0.8397, 1.0, 0.7461, 1.0, 0.9191, 1.0, 0.8397, 1.0, 0.8802, 0.5, 0.6302, 0.5, 0.7539, 0.5, 0.7461, 1.0, 0.6198, 1.0, 0.5039, 0.5, 0.6302, 0.5, 0.6198, 1.0, 0.4961, 1.0, 0.4103, 0.5, 0.5039, 0.5, 0.4961, 1.0, 0.4191, 1.0, 0.2539, 0.5, 0.3309, 0.5, 0.3397, 1.0, 0.2461, 1.0, 0.4191, 1.0, 0.3397, 1.0, 0.4103, 0.5, 0.1302, 0.5, 0.2539, 0.5, 0.2461, 1.0, 0.1198, 1.0, 0.4076, 0.08162, 0.4871, 0.2442, 0.4502, 0.3764, 0.3663, 0.4586, 0.2558, 0.4871, 0.09236, 0.4184, 0.01292, 0.2558, 0.04975, 0.1236, 0.1337, 0.04135, 0.2442, 0.01292, 0.01186, 0.5, 0.1302, 0.5, 0.1198, 1.0, 0.01282, 1.0, 0.8802, 0.5, 0.9872, 0.5, 0.9881, 1.0, 0.9191, 1.0, 0.7558, 0.01292, 0.6236, 0.04975, 0.5414, 0.1337, 0.5129, 0.2442, 0.5816, 0.4076, 0.7442, 0.4871, 0.9076, 0.4184, 0.9871, 0.2558, 0.9184, 0.09236])
me_cylinder_012.materials.append(mat_material_013)
me_cylinder_012.update()
me_cylinder_013 = bpy.data.meshes.new('Cylinder.013')
me_cylinder_013.from_pydata([(0.02518, 1.012, 1.0), (0.4889, 0.8773, 1.0), (0.8553, 0.5412, 1.0), (0.7112, 0.755, -1.0), (1.012, 0.02518, -1.0), (1.012, -0.02518, 1.0), (0.7112, -0.755, 1.0), (0.755, -0.7112, -1.0), (0.02518, -1.012, -1.0), (-0.02518, -1.012, 1.0), (-0.5412, -0.8553, -1.0), (-0.4889, -0.8773, 1.0), (-0.8553, -0.5412, 1.0), (-0.8773, -0.4889, -1.0), (-1.012, -0.02518, -1.0), (-1.012, 0.02518, 1.0), (-0.7112, 0.755, 1.0), (-0.755, 0.7112, -1.0), (-0.02518, 1.012, -1.0)], [], [(12, 13, 10), (4, 3, 2, 5), (1, 2, 3), (7, 4, 5, 6), (8, 7, 6, 9), (10, 8, 9, 11), (14, 13, 12, 15), (11, 12, 10), (17, 14, 15, 16), (6, 5, 2, 1, 0, 16, 15, 12, 11, 9), (18, 17, 16, 0), (3, 18, 0, 1), (8, 10, 13, 14, 17, 18, 3, 4, 7)])
me_cylinder_013.polygons.foreach_set('use_smooth', [True] * 13)
_uv = me_cylinder_013.uv_layers.new(name='UVMap')
_uv.uv.foreach_set('vector', [0.3397, 1.0, 0.3309, 0.5, 0.4103, 0.5, 0.7539, 0.5, 0.8802, 0.5, 0.8397, 1.0, 0.7461, 1.0, 0.9191, 1.0, 0.8397, 1.0, 0.8802, 0.5, 0.6302, 0.5, 0.7539, 0.5, 0.7461, 1.0, 0.6198, 1.0, 0.5039, 0.5, 0.6302, 0.5, 0.6198, 1.0, 0.4961, 1.0, 0.4103, 0.5, 0.5039, 0.5, 0.4961, 1.0, 0.4191, 1.0, 0.2539, 0.5, 0.3309, 0.5, 0.3397, 1.0, 0.2461, 1.0, 0.4191, 1.0, 0.3397, 1.0, 0.4103, 0.5, 0.1302, 0.5, 0.2539, 0.5, 0.2461, 1.0, 0.1198, 1.0, 0.4076, 0.08162, 0.4871, 0.2442, 0.4502, 0.3764, 0.3663, 0.4586, 0.2558, 0.4871, 0.09236, 0.4184, 0.01292, 0.2558, 0.04975, 0.1236, 0.1337, 0.04135, 0.2442, 0.01292, 0.01186, 0.5, 0.1302, 0.5, 0.1198, 1.0, 0.01282, 1.0, 0.8802, 0.5, 0.9872, 0.5, 0.9881, 1.0, 0.9191, 1.0, 0.7558, 0.01292, 0.6236, 0.04975, 0.5414, 0.1337, 0.5129, 0.2442, 0.5816, 0.4076, 0.7442, 0.4871, 0.9076, 0.4184, 0.9871, 0.2558, 0.9184, 0.09236])
me_cylinder_013.materials.append(mat_material_012)
me_cylinder_013.update()
me_cylinder_014 = bpy.data.meshes.new('Cylinder.014')
me_cylinder_014.from_pydata([(0.02518, 1.012, 1.0), (0.4889, 0.8773, 1.0), (0.8553, 0.5412, 1.0), (0.7112, 0.755, -1.0), (1.012, 0.02518, -1.0), (1.012, -0.02518, 1.0), (0.7112, -0.755, 1.0), (0.755, -0.7112, -1.0), (0.02518, -1.012, -1.0), (-0.02518, -1.012, 1.0), (-0.5412, -0.8553, -1.0), (-0.4889, -0.8773, 1.0), (-0.8553, -0.5412, 1.0), (-0.8773, -0.4889, -1.0), (-1.012, -0.02518, -1.0), (-1.012, 0.02518, 1.0), (-0.7112, 0.755, 1.0), (-0.755, 0.7112, -1.0), (-0.02518, 1.012, -1.0)], [], [(12, 13, 10), (4, 3, 2, 5), (1, 2, 3), (7, 4, 5, 6), (8, 7, 6, 9), (10, 8, 9, 11), (14, 13, 12, 15), (11, 12, 10), (17, 14, 15, 16), (6, 5, 2, 1, 0, 16, 15, 12, 11, 9), (18, 17, 16, 0), (3, 18, 0, 1), (8, 10, 13, 14, 17, 18, 3, 4, 7)])
me_cylinder_014.polygons.foreach_set('use_smooth', [True] * 13)
_uv = me_cylinder_014.uv_layers.new(name='UVMap')
_uv.uv.foreach_set('vector', [0.3397, 1.0, 0.3309, 0.5, 0.4103, 0.5, 0.7539, 0.5, 0.8802, 0.5, 0.8397, 1.0, 0.7461, 1.0, 0.9191, 1.0, 0.8397, 1.0, 0.8802, 0.5, 0.6302, 0.5, 0.7539, 0.5, 0.7461, 1.0, 0.6198, 1.0, 0.5039, 0.5, 0.6302, 0.5, 0.6198, 1.0, 0.4961, 1.0, 0.4103, 0.5, 0.5039, 0.5, 0.4961, 1.0, 0.4191, 1.0, 0.2539, 0.5, 0.3309, 0.5, 0.3397, 1.0, 0.2461, 1.0, 0.4191, 1.0, 0.3397, 1.0, 0.4103, 0.5, 0.1302, 0.5, 0.2539, 0.5, 0.2461, 1.0, 0.1198, 1.0, 0.4076, 0.08162, 0.4871, 0.2442, 0.4502, 0.3764, 0.3663, 0.4586, 0.2558, 0.4871, 0.09236, 0.4184, 0.01292, 0.2558, 0.04975, 0.1236, 0.1337, 0.04135, 0.2442, 0.01292, 0.01186, 0.5, 0.1302, 0.5, 0.1198, 1.0, 0.01282, 1.0, 0.8802, 0.5, 0.9872, 0.5, 0.9881, 1.0, 0.9191, 1.0, 0.7558, 0.01292, 0.6236, 0.04975, 0.5414, 0.1337, 0.5129, 0.2442, 0.5816, 0.4076, 0.7442, 0.4871, 0.9076, 0.4184, 0.9871, 0.2558, 0.9184, 0.09236])
me_cylinder_014.materials.append(mat_material_016)
me_cylinder_014.update()
me_cube_009 = bpy.data.meshes.new('Cube.009')
me_cube_009.from_pydata([(-1.0, -0.9962, 0.3793), (-1.0, -1.0, 1.0), (-1.0, 1.162, 1.149), (-1.0, 1.057, 1.513), (1.0, -0.9962, 0.3793), (1.0, -1.0, 1.0), (1.0, 1.162, 1.149), (1.0, 1.057, 1.513), (-1.0, 1.066, -0.1981), (-1.0, 0.9029, -0.8396), (-1.0, 0.5808, -0.7434), (-1.0, -0.06554, -0.8717), (-1.0, -0.644, -0.8717), (-1.0, -0.6667, 1.0), (-1.0, -0.3333, 1.0), (-1.0, 2.98e-08, 1.0), (-1.0, 0.3333, 1.0), (-1.0, 0.6667, 1.0), (1.0, -0.644, -0.8717), (1.0, -0.06554, -0.8717), (1.0, 0.5808, -0.7434), (1.0, 0.9029, -0.8396), (1.0, 1.066, -0.1981), (1.0, 0.6667, 1.0), (1.0, 0.3333, 1.0), (1.0, -2.98e-08, 1.0), (1.0, -0.3333, 1.0), (1.0, -0.6667, 1.0)], [], [(8, 17, 3, 2), (2, 3, 7, 6), (18, 27, 5, 4), (4, 5, 1, 0), (12, 18, 4, 0), (27, 13, 1, 5), (7, 3, 17, 23), (23, 17, 16, 24), (24, 16, 15, 25), (25, 15, 14, 26), (26, 14, 13, 27), (2, 6, 22, 8), (8, 22, 21, 9), (9, 21, 20, 10), (10, 20, 19, 11), (11, 19, 18, 12), (6, 7, 23, 22), (22, 23, 24, 21), (21, 24, 25, 20), (20, 25, 26, 19), (19, 26, 27, 18), (0, 1, 13, 12), (12, 13, 14, 11), (11, 14, 15, 10), (10, 15, 16, 9), (9, 16, 17, 8)])
_uv = me_cube_009.uv_layers.new(name='UVMap')
_uv.uv.foreach_set('vector', [0.375, 0.2083, 0.625, 0.2083, 0.625, 0.25, 0.375, 0.25, 0.375, 0.25, 0.625, 0.25, 0.625, 0.5, 0.375, 0.5, 0.375, 0.7083, 0.625, 0.7083, 0.625, 0.75, 0.375, 0.75, 0.375, 0.75, 0.625, 0.75, 0.625, 1.0, 0.375, 1.0, 0.125, 0.7083, 0.375, 0.7083, 0.375, 0.75, 0.125, 0.75, 0.625, 0.7083, 0.875, 0.7083, 0.875, 0.75, 0.625, 0.75, 0.625, 0.5, 0.875, 0.5, 0.875, 0.5417, 0.625, 0.5417, 0.625, 0.5417, 0.875, 0.5417, 0.875, 0.5833, 0.625, 0.5833, 0.625, 0.5833, 0.875, 0.5833, 0.875, 0.625, 0.625, 0.625, 0.625, 0.625, 0.875, 0.625, 0.875, 0.6667, 0.625, 0.6667, 0.625, 0.6667, 0.875, 0.6667, 0.875, 0.7083, 0.625, 0.7083, 0.125, 0.5, 0.375, 0.5, 0.375, 0.5417, 0.125, 0.5417, 0.125, 0.5417, 0.375, 0.5417, 0.375, 0.5833, 0.125, 0.5833, 0.125, 0.5833, 0.375, 0.5833, 0.375, 0.625, 0.125, 0.625, 0.125, 0.625, 0.375, 0.625, 0.375, 0.6667, 0.125, 0.6667, 0.125, 0.6667, 0.375, 0.6667, 0.375, 0.7083, 0.125, 0.7083, 0.375, 0.5, 0.625, 0.5, 0.625, 0.5417, 0.375, 0.5417, 0.375, 0.5417, 0.625, 0.5417, 0.625, 0.5833, 0.375, 0.5833, 0.375, 0.5833, 0.625, 0.5833, 0.625, 0.625, 0.375, 0.625, 0.375, 0.625, 0.625, 0.625, 0.625, 0.6667, 0.375, 0.6667, 0.375, 0.6667, 0.625, 0.6667, 0.625, 0.7083, 0.375, 0.7083, 0.375, 0.0, 0.625, 0.0, 0.625, 0.04167, 0.375, 0.04167, 0.375, 0.04167, 0.625, 0.04167, 0.625, 0.08333, 0.375, 0.08333, 0.375, 0.08333, 0.625, 0.08333, 0.625, 0.125, 0.375, 0.125, 0.375, 0.125, 0.625, 0.125, 0.625, 0.1667, 0.375, 0.1667, 0.375, 0.1667, 0.625, 0.1667, 0.625, 0.2083, 0.375, 0.2083])
me_cube_009.materials.append(mat_material_011)
me_cube_009.update()
me_cylinder_015 = bpy.data.meshes.new('Cylinder.015')
me_cylinder_015.from_pydata([(0.02518, 1.012, 1.0), (0.4889, 0.8773, 1.0), (0.8553, 0.5412, 1.0), (0.7112, 0.755, -1.0), (1.012, 0.02518, -1.0), (1.012, -0.02518, 1.0), (0.7112, -0.755, 1.0), (0.755, -0.7112, -1.0), (0.02518, -1.012, -1.0), (-0.02518, -1.012, 1.0), (-0.5412, -0.8553, -1.0), (-0.4889, -0.8773, 1.0), (-0.8553, -0.5412, 1.0), (-0.8773, -0.4889, -1.0), (-1.012, -0.02518, -1.0), (-1.012, 0.02518, 1.0), (-0.7112, 0.755, 1.0), (-0.755, 0.7112, -1.0), (-0.02518, 1.012, -1.0)], [], [(12, 13, 10), (4, 3, 2, 5), (1, 2, 3), (7, 4, 5, 6), (8, 7, 6, 9), (10, 8, 9, 11), (14, 13, 12, 15), (11, 12, 10), (17, 14, 15, 16), (6, 5, 2, 1, 0, 16, 15, 12, 11, 9), (18, 17, 16, 0), (3, 18, 0, 1), (8, 10, 13, 14, 17, 18, 3, 4, 7)])
me_cylinder_015.polygons.foreach_set('use_smooth', [True] * 13)
_uv = me_cylinder_015.uv_layers.new(name='UVMap')
_uv.uv.foreach_set('vector', [0.3397, 1.0, 0.3309, 0.5, 0.4103, 0.5, 0.7539, 0.5, 0.8802, 0.5, 0.8397, 1.0, 0.7461, 1.0, 0.9191, 1.0, 0.8397, 1.0, 0.8802, 0.5, 0.6302, 0.5, 0.7539, 0.5, 0.7461, 1.0, 0.6198, 1.0, 0.5039, 0.5, 0.6302, 0.5, 0.6198, 1.0, 0.4961, 1.0, 0.4103, 0.5, 0.5039, 0.5, 0.4961, 1.0, 0.4191, 1.0, 0.2539, 0.5, 0.3309, 0.5, 0.3397, 1.0, 0.2461, 1.0, 0.4191, 1.0, 0.3397, 1.0, 0.4103, 0.5, 0.1302, 0.5, 0.2539, 0.5, 0.2461, 1.0, 0.1198, 1.0, 0.4076, 0.08162, 0.4871, 0.2442, 0.4502, 0.3764, 0.3663, 0.4586, 0.2558, 0.4871, 0.09236, 0.4184, 0.01292, 0.2558, 0.04975, 0.1236, 0.1337, 0.04135, 0.2442, 0.01292, 0.01186, 0.5, 0.1302, 0.5, 0.1198, 1.0, 0.01282, 1.0, 0.8802, 0.5, 0.9872, 0.5, 0.9881, 1.0, 0.9191, 1.0, 0.7558, 0.01292, 0.6236, 0.04975, 0.5414, 0.1337, 0.5129, 0.2442, 0.5816, 0.4076, 0.7442, 0.4871, 0.9076, 0.4184, 0.9871, 0.2558, 0.9184, 0.09236])
me_cylinder_015.materials.append(mat_material_010)
me_cylinder_015.update()

# ---- objects
ob_cube_001 = bpy.data.objects.new('Cube.001', me_cube_002)
ob_cube_002 = bpy.data.objects.new('Cube.002', me_cube_003)
ob_cylinder = bpy.data.objects.new('Cylinder', me_cylinder_001)
ob_cylinder_006 = bpy.data.objects.new('Cylinder.006', me_cylinder_007)
ob_cylinder_007 = bpy.data.objects.new('Cylinder.007', me_cylinder_008)
ob_cylinder_008 = bpy.data.objects.new('Cylinder.008', me_cylinder_009)
ob_cylinder_009 = bpy.data.objects.new('Cylinder.009', me_cylinder_010)
ob_cylinder_010 = bpy.data.objects.new('Cylinder.010', me_cylinder_011)
ob_cylinder_011 = bpy.data.objects.new('Cylinder.011', me_cylinder_012)
ob_cylinder_012 = bpy.data.objects.new('Cylinder.012', me_cylinder_013)
ob_cylinder_013 = bpy.data.objects.new('Cylinder.013', me_cylinder_014)
ob_cube = bpy.data.objects.new('Cube', me_cube_009)
ob_cylinder_014 = bpy.data.objects.new('Cylinder.014', me_cylinder_015)

# ---- transforms, parenting, visibility, modifiers, constraints
ob_cube_001.location = (0.8352, -1.227, 0.9779)
ob_cube_001.scale = (0.1342, 1.248, 0.3781)
ob_cube_001.lineart.crease_threshold = 0.0
_m = ob_cube_001.modifiers.new('Mirror', 'MIRROR')
_m.mirror_object = ob_cube_002
_m = ob_cube_001.modifiers.new('Auto Smooth', 'NODES')
_m.node_group = ng_auto_smooth
_gi = [s.identifier for s in ng_auto_smooth.interface.items_tree if s.item_type == 'SOCKET' and s.in_out == 'INPUT']
_m[_gi[1]] = 0.5393  # Angle
ob_cube_002.location = (0.3739, -0.7399, 1.241)
ob_cube_002.scale = (0.3274, 1.019, 0.3297)
ob_cube_002.lineart.crease_threshold = 0.0
_m = ob_cube_002.modifiers.new('Auto Smooth', 'NODES')
_m.node_group = ng_auto_smooth
_gi = [s.identifier for s in ng_auto_smooth.interface.items_tree if s.item_type == 'SOCKET' and s.in_out == 'INPUT']
_m[_gi[1]] = 0.6597  # Angle
ob_cylinder.location = (0.3567, -1.264, 1.718)
ob_cylinder.rotation_euler = (0.0, -0.0, 1.571)
ob_cylinder.scale = (0.364, 0.364, 0.1571)
ob_cylinder.lineart.crease_threshold = 0.0
_m = ob_cylinder.modifiers.new('Auto Smooth', 'NODES')
_m.node_group = ng_auto_smooth
_gi = [s.identifier for s in ng_auto_smooth.interface.items_tree if s.item_type == 'SOCKET' and s.in_out == 'INPUT']
_m[_gi[1]] = 0.6946  # Angle
ob_cylinder_006.location = (0.3567, -1.621, 1.722)
ob_cylinder_006.rotation_euler = (-1.571, 1.571, 0.0)
ob_cylinder_006.scale = (0.07473, 0.07473, 0.04436)
ob_cylinder_006.lineart.crease_threshold = 0.0
_m = ob_cylinder_006.modifiers.new('Auto Smooth', 'NODES')
_m.node_group = ng_auto_smooth
_gi = [s.identifier for s in ng_auto_smooth.interface.items_tree if s.item_type == 'SOCKET' and s.in_out == 'INPUT']
_m[_gi[1]] = 0.9809  # Angle
ob_cylinder_007.location = (0.3828, -2.105, 1.041)
ob_cylinder_007.rotation_euler = (-0.0, 1.571, 0.0)
ob_cylinder_007.scale = (0.04074, 0.04074, 0.4757)
ob_cylinder_007.lineart.crease_threshold = 0.0
_m = ob_cylinder_007.modifiers.new('Decimate', 'DECIMATE')
_m.ratio = 0.1733
ob_cylinder_008.location = (0.8477, -0.2438, 0.9412)
ob_cylinder_008.rotation_euler = (-0.0, 1.571, 0.0)
ob_cylinder_008.scale = (0.2204, 0.2204, 0.14)
ob_cylinder_008.lineart.crease_threshold = 0.0
_m = ob_cylinder_008.modifiers.new('Mirror', 'MIRROR')
_m.mirror_object = ob_cube_002
_m = ob_cylinder_008.modifiers.new('Auto Smooth', 'NODES')
_m.node_group = ng_auto_smooth
_gi = [s.identifier for s in ng_auto_smooth.interface.items_tree if s.item_type == 'SOCKET' and s.in_out == 'INPUT']
_m[_gi[1]] = 0.4712  # Angle
ob_cylinder_009.location = (0.8477, -0.8173, 0.7817)
ob_cylinder_009.rotation_euler = (-0.0, 1.571, 0.0)
ob_cylinder_009.scale = (0.1604, 0.1604, 0.1019)
ob_cylinder_009.lineart.crease_threshold = 0.0
_m = ob_cylinder_009.modifiers.new('Mirror', 'MIRROR')
_m.mirror_object = ob_cube_002
ob_cylinder_010.location = (0.8477, -1.224, 0.7817)
ob_cylinder_010.rotation_euler = (-0.0, 1.571, 0.0)
ob_cylinder_010.scale = (0.1604, 0.1604, 0.1019)
ob_cylinder_010.lineart.crease_threshold = 0.0
_m = ob_cylinder_010.modifiers.new('Mirror', 'MIRROR')
_m.mirror_object = ob_cube_002
ob_cylinder_011.location = (0.8477, -1.539, 0.7703)
ob_cylinder_011.rotation_euler = (-0.0, 1.571, 0.0)
ob_cylinder_011.scale = (0.1604, 0.1604, 0.1019)
ob_cylinder_011.lineart.crease_threshold = 0.0
_m = ob_cylinder_011.modifiers.new('Mirror', 'MIRROR')
_m.mirror_object = ob_cube_002
ob_cylinder_012.location = (0.8459, -1.841, 0.7817)
ob_cylinder_012.rotation_euler = (-0.0, 1.571, 0.0)
ob_cylinder_012.scale = (0.1604, 0.1604, 0.1019)
ob_cylinder_012.lineart.crease_threshold = 0.0
ob_cylinder_013.location = (0.8477, -0.5097, 0.7779)
ob_cylinder_013.rotation_euler = (-0.0, 1.571, 0.0)
ob_cylinder_013.scale = (0.1604, 0.1604, 0.1019)
ob_cylinder_013.lineart.crease_threshold = 0.0
_m = ob_cylinder_013.modifiers.new('Mirror', 'MIRROR')
_m.mirror_object = ob_cube_002
ob_cube.location = (0.983, -1.243, 0.877)
ob_cube.scale = (0.06822, 1.007, 0.1184)
ob_cube.lineart.crease_threshold = 0.0
_m = ob_cube.modifiers.new('Mirror', 'MIRROR')
_m.mirror_object = ob_cube_002
ob_cylinder_014.location = (0.8372, -2.184, 1.065)
ob_cylinder_014.rotation_euler = (-0.0, 1.571, 0.0)
ob_cylinder_014.scale = (0.2204, 0.2204, 0.14)
ob_cylinder_014.lineart.crease_threshold = 0.0
_m = ob_cylinder_014.modifiers.new('Mirror', 'MIRROR')
_m.mirror_object = ob_cube_002

# ---- collection membership
scene.collection.objects.link(ob_cube_001)
scene.collection.objects.link(ob_cube_002)
scene.collection.objects.link(ob_cylinder)
scene.collection.objects.link(ob_cylinder_006)
scene.collection.objects.link(ob_cylinder_007)
scene.collection.objects.link(ob_cylinder_008)
scene.collection.objects.link(ob_cylinder_009)
scene.collection.objects.link(ob_cylinder_010)
scene.collection.objects.link(ob_cylinder_011)
scene.collection.objects.link(ob_cylinder_012)
scene.collection.objects.link(ob_cylinder_013)
scene.collection.objects.link(ob_cube)
scene.collection.objects.link(ob_cylinder_014)

# ---- scene / render settings (as saved in the file)
scene.frame_start = 1; scene.frame_end = 250; scene.frame_set(0)
scene.render.engine = 'CYCLES'
scene.cycles.use_denoising = False
scene.cycles.samples = 128
scene.cycles.sampling_pattern = 'TABULATED_SOBOL'
scene.cycles.use_adaptive_sampling = False
scene.cycles.use_light_tree = False
scene.view_settings.view_transform = 'Filmic'
bpy.context.view_layer.update()

# ---- added for rendering (the .blend has no active camera and no usable light): camera, sun
cam_auto = bpy.data.cameras.new('AutoCamera')
cam_auto.lens = 50.0
cam_auto.sensor_width = 36.0
cam_auto.clip_end = 1000.0
ob_auto_camera = bpy.data.objects.new('AutoCamera', cam_auto)
scene.collection.objects.link(ob_auto_camera)
ob_auto_camera.location = (4.03564, -5.18163, 4.25908)
ob_auto_camera.rotation_euler = (1.09748, -7.21219e-08, 0.694738)
scene.camera = ob_auto_camera
light_auto_sun = bpy.data.lights.new('AutoSun', 'SUN')
light_auto_sun.energy = 3.0
light_auto_sun.angle = 0.0523599
ob_auto_sun = bpy.data.objects.new('AutoSun', light_auto_sun)
scene.collection.objects.link(ob_auto_sun)
ob_auto_sun.rotation_euler = (0.872665, 0.174533, 0.523599)
bpy.context.view_layer.update()
